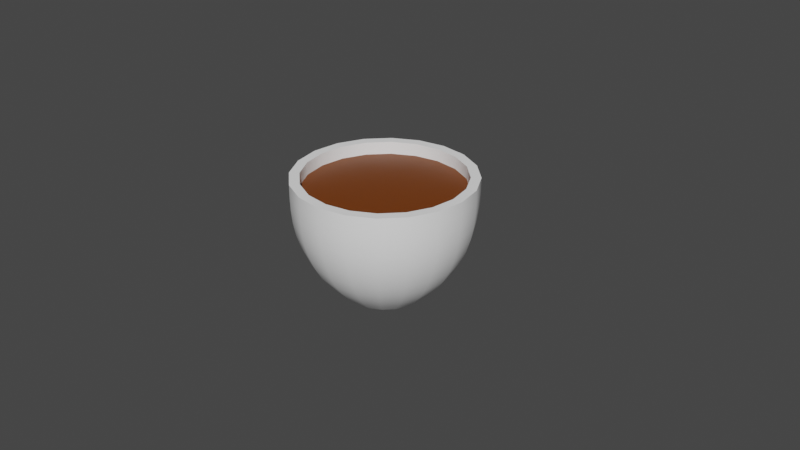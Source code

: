 # Source: CoffeeCupBlendShape.blend  (saved by Blender 3.6.11; exported with 4.5.12 LTS)
import bpy
from mathutils import Matrix  # noqa: F401  (used for matrix-valued properties, if any)

bpy.ops.wm.read_factory_settings(use_empty=True)
scene = bpy.context.scene
scene.name = 'Scene'

# ---- collections
col_collection = bpy.data.collections.new('Collection'); scene.collection.children.link(col_collection)

# ---- materials (node trees are filled in below, after node groups)
mat_whitematerial = bpy.data.materials.new('WhiteMaterial')
mat_whitematerial.use_transparent_shadow = False
mat_coffeebrownmaterial = bpy.data.materials.new('CoffeeBrownMaterial')
mat_coffeebrownmaterial.use_transparent_shadow = False

# ---- node groups
ng_auto_smooth = bpy.data.node_groups.new('Auto Smooth', 'GeometryNodeTree')
_s = ng_auto_smooth.interface.new_socket(name='Geometry', in_out='OUTPUT', socket_type='NodeSocketGeometry')
_s = ng_auto_smooth.interface.new_socket(name='Geometry', in_out='INPUT', socket_type='NodeSocketGeometry')
_s = ng_auto_smooth.interface.new_socket(name='Angle', in_out='INPUT', socket_type='NodeSocketFloat')
_s.subtype = 'ANGLE'
_s.min_value = 0.0
_s.max_value = 3.142
ng_auto_smooth.is_modifier = True
_N = ng_auto_smooth.nodes; _L = ng_auto_smooth.links
n0 = _N.new('NodeGroupOutput'); n0.name = 'Group Output'; n0.location = (480, -100)
n1 = _N.new('NodeGroupInput'); n1.name = 'Group Input'; n1.location = (-420, -300)
n2 = _N.new('NodeGroupInput'); n2.name = 'Group Input.001'; n2.location = (-60, -100)
n3 = _N.new('GeometryNodeSetShadeSmooth'); n3.name = 'Set Shade Smooth'; n3.location = (120, -100)
n3.domain = 'EDGE'
n4 = _N.new('GeometryNodeSetShadeSmooth'); n4.name = 'Set Shade Smooth.001'; n4.location = (300, -100)
n5 = _N.new('GeometryNodeInputMeshEdgeAngle'); n5.name = 'Edge Angle'; n5.location = (-420, -220)
n6 = _N.new('GeometryNodeInputEdgeSmooth'); n6.name = 'Is Edge Smooth'; n6.location = (-60, -160)
n7 = _N.new('GeometryNodeInputShadeSmooth'); n7.name = 'Is Face Smooth'; n7.location = (-240, -340)
n8 = _N.new('FunctionNodeBooleanMath'); n8.name = 'Boolean Math'; n8.location = (-60, -220)
n9 = _N.new('FunctionNodeCompare'); n9.name = 'Compare'; n9.location = (-240, -180)
n9.operation = 'LESS_EQUAL'
_L.new(n5.outputs[0], n9.inputs[0])
_L.new(n4.outputs[0], n0.inputs[0])
_L.new(n1.outputs[1], n9.inputs[1])
_L.new(n9.outputs[0], n8.inputs[0])
_L.new(n7.outputs[0], n8.inputs[1])
_L.new(n2.outputs[0], n3.inputs[0])
_L.new(n6.outputs[0], n3.inputs[1])
_L.new(n3.outputs[0], n4.inputs[0])
_L.new(n8.outputs[0], n3.inputs[2])
n0.is_active_output = True

# ---- material node trees
mat_whitematerial.use_nodes = True; mat_whitematerial.node_tree.nodes.clear()
_N = mat_whitematerial.node_tree.nodes; _L = mat_whitematerial.node_tree.links
n0 = _N.new('ShaderNodeBsdfPrincipled'); n0.name = 'Principled BSDF'; n0.location = (10, 300)
n0.distribution = 'GGX'
n0.subsurface_method = 'RANDOM_WALK_SKIN'
n0.inputs[0].default_value = (1.0, 1.0, 1.0, 1.0)
n0.inputs[3].default_value = 1.45
n0.inputs[27].default_value = (0.0, 0.0, 0.0, 1.0)
n0.inputs[28].default_value = 1.0
n1 = _N.new('ShaderNodeOutputMaterial'); n1.name = 'Material Output'; n1.location = (300, 300)
_L.new(n0.outputs[0], n1.inputs[0])
n1.is_active_output = True
mat_coffeebrownmaterial.use_nodes = True; mat_coffeebrownmaterial.node_tree.nodes.clear()
_N = mat_coffeebrownmaterial.node_tree.nodes; _L = mat_coffeebrownmaterial.node_tree.links
n0 = _N.new('ShaderNodeBsdfPrincipled'); n0.name = 'Principled BSDF'; n0.location = (10, 300)
n0.distribution = 'GGX'
n0.subsurface_method = 'RANDOM_WALK_SKIN'
n0.inputs[0].default_value = (0.1743, 0.03911, 0.0, 1.0)
n0.inputs[3].default_value = 1.45
n0.inputs[27].default_value = (0.0, 0.0, 0.0, 1.0)
n0.inputs[28].default_value = 1.0
n1 = _N.new('ShaderNodeOutputMaterial'); n1.name = 'Material Output'; n1.location = (300, 300)
_L.new(n0.outputs[0], n1.inputs[0])
n1.is_active_output = True

# ---- world
world_world = bpy.data.worlds.new('World'); scene.world = world_world
world_world.use_nodes = True; world_world.node_tree.nodes.clear()
_N = world_world.node_tree.nodes; _L = world_world.node_tree.links
n0 = _N.new('ShaderNodeOutputWorld'); n0.name = 'World Output'; n0.location = (300, 300)
n1 = _N.new('ShaderNodeBackground'); n1.name = 'Background'; n1.location = (10, 300)
n1.inputs[0].default_value = (0.05088, 0.05088, 0.05088, 1.0)
_L.new(n1.outputs[0], n0.inputs[0])
n0.is_active_output = True
world_world.color = (0.05088, 0.05088, 0.05088)
world_world.use_sun_shadow = False
world_world.sun_shadow_jitter_overblur = 0.0

# ---- meshes
me_cube_002 = bpy.data.meshes.new('Cube.002')
me_cube_002.from_pydata([(4.302e-09, -0.02629, 0.01833), (4.302e-09, -0.01146, -0.01834), (4.302e-09, 0.01313, -0.01834), (4.302e-09, -0.02615, 0.01049), (4.302e-09, -0.0263, 0.01441), (4.302e-09, -0.02576, 0.006572), (-0.00838, 0.02662, 0.01833), (-0.0038, 0.01253, -0.01834), (-0.008338, 0.02649, 0.01049), (-0.008383, 0.02663, 0.01441), (-0.006481, 0.02078, -0.008765), (-0.007622, 0.02429, -0.001195), (-0.008218, 0.02612, 0.006572), (0.01594, -0.02111, 0.01833), (-0.01586, 0.02266, 0.01049), (0.01595, -0.02112, 0.01441), (0.01233, -0.01614, -0.008765), (0.02194, -0.01511, 0.01833), (0.009948, -0.006396, -0.01834), (-0.009948, 0.00806, -0.01834), (0.02183, -0.01503, 0.01049), (0.02195, -0.01511, 0.01441), (0.02151, -0.0148, 0.006572), (0.01996, -0.01367, -0.001195), (-0.01697, 0.01316, -0.008765), (-0.02579, 0.009212, 0.01833), (-0.01169, 0.004632, -0.01834), (-0.02566, 0.00917, 0.01049), (-0.0258, 0.009215, 0.01441), (0.02346, -0.00679, -0.001195), (-0.02529, 0.00905, 0.006572), (-0.02712, 0.0008322, 0.01833), (-0.0123, 0.0008322, -0.01834), (-0.02698, 0.0008322, 0.01049), (-0.02713, 0.0008322, 0.01441), (-0.02659, 0.0008322, 0.006572), (0.02579, 0.009212, 0.01833), (0.01169, 0.004632, -0.01834), (0.02566, 0.00917, 0.01049), (0.02457, 0.008817, 0.002673), (0.02193, 0.007959, -0.005024), (0.0175, 0.006517, -0.01224), (-0.02457, -0.007152, 0.002673), (-0.0258, -0.007551, 0.01441), (-0.01472, -0.00395, -0.01541), (0.02194, 0.01677, 0.01833), (0.009948, 0.00806, -0.01834), (0.0209, 0.01602, 0.002673), (0.01866, 0.01439, -0.005024), (0.01488, 0.01165, -0.01224), (-0.01488, -0.009981, -0.01224), (-0.01866, -0.01272, -0.005024), (-0.0209, -0.01435, 0.002673), (-0.02195, -0.01511, 0.01441), (0.02151, 0.01646, 0.006572), (-0.02151, -0.0148, 0.006572), (-0.01594, -0.02111, 0.01833), (-0.007228, -0.009116, -0.01834), (0.01586, 0.02266, 0.01049), (0.01356, 0.01949, -0.005024), (-0.01519, -0.02007, 0.002673), (0.009096, 0.01335, -0.01541), (0.01595, 0.02278, 0.01441), (0.01563, 0.02235, 0.006572), (0.01233, 0.0178, -0.008765), (-0.0145, -0.01912, -0.001195), (0.00838, 0.02662, 0.01833), (0.0038, 0.01253, -0.01834), (-0.0038, -0.01086, -0.01834), (0.007127, 0.02277, -0.005024), (0.005685, 0.01833, -0.01224), (-0.005685, -0.01666, -0.01224), (-0.007127, -0.0211, -0.005024), (-0.008383, -0.02497, 0.01441), (0.008218, 0.02612, 0.006572), (-0.004782, -0.01389, -0.01541), (-0.006481, -0.01912, -0.008765), (-0.008218, -0.02446, 0.006572), (1.931e-09, 0.02795, 0.01833), (1.943e-09, 0.02781, 0.01049), (-5.408e-09, 0.02667, 0.002673), (-5.165e-09, 0.02389, -0.005024), (-4.757e-09, 0.01923, -0.01224), (-1.541e-09, -0.01756, -0.01224), (-1.133e-09, -0.02223, -0.005024), (-8.902e-10, -0.02501, 0.002673), (-4.502e-09, 0.01631, -0.01541), (1.93e-09, 0.02796, 0.01441), (1.977e-09, 0.02743, 0.006572), (-5.305e-09, 0.0255, -0.001195), (-4.983e-09, 0.02181, -0.008765), (-1.796e-09, -0.01464, -0.01541), (-1.315e-09, -0.02014, -0.008765), (-9.926e-10, -0.02383, -0.001195), (0.00838, -0.02496, 0.01833), (0.0038, -0.01086, -0.01834), (-0.007984, 0.02541, 0.002673), (-0.007127, 0.02277, -0.005024), (-0.005685, 0.01833, -0.01224), (0.005685, -0.01666, -0.01224), (0.007127, -0.0211, -0.005024), (0.007984, -0.02374, 0.002673), (0.008338, -0.02483, 0.01049), (-0.004782, 0.01555, -0.01541), (0.008383, -0.02497, 0.01441), (0.004782, -0.01389, -0.01541), (0.006481, -0.01912, -0.008765), (0.007622, -0.02263, -0.001195), (0.008218, -0.02446, 0.006572), (-0.01594, 0.02277, 0.01833), (-0.007228, 0.01078, -0.01834), (0.007228, -0.009116, -0.01834), (-0.01519, 0.02174, 0.002673), (-0.01356, 0.01949, -0.005024), (-0.01081, 0.01572, -0.01224), (0.01081, -0.01405, -0.01224), (0.01356, -0.01783, -0.005024), (0.01519, -0.02007, 0.002673), (0.01586, -0.021, 0.01049), (-0.009096, 0.01335, -0.01541), (-0.01595, 0.02278, 0.01441), (-0.01563, 0.02235, 0.006572), (-0.0145, 0.02079, -0.001195), (-0.01233, 0.0178, -0.008765), (0.009096, -0.01169, -0.01541), (0.0145, -0.01912, -0.001195), (0.01563, -0.02068, 0.006572), (-0.02194, 0.01677, 0.01833), (-0.02183, 0.01669, 0.01049), (-0.0209, 0.01602, 0.002673), (-0.01866, 0.01439, -0.005024), (-0.01488, 0.01165, -0.01224), (0.01488, -0.009981, -0.01224), (0.01866, -0.01272, -0.005024), (0.0209, -0.01435, 0.002673), (-0.01252, 0.009929, -0.01541), (-0.02195, 0.01678, 0.01441), (-0.02151, 0.01646, 0.006572), (-0.01996, 0.01533, -0.001195), (0.01252, -0.008264, -0.01541), (0.01697, -0.0115, -0.008765), (0.02579, -0.007548, 0.01833), (0.01169, -0.002968, -0.01834), (-0.02457, 0.008817, 0.002673), (-0.02193, 0.007959, -0.005024), (-0.0175, 0.006517, -0.01224), (0.0175, -0.004853, -0.01224), (0.02193, -0.006294, -0.005024), (0.02457, -0.007152, 0.002673), (0.02566, -0.007506, 0.01049), (-0.01472, 0.005614, -0.01541), (0.0258, -0.007551, 0.01441), (-0.02346, 0.008455, -0.001195), (-0.01995, 0.007314, -0.008765), (0.01472, -0.00395, -0.01541), (0.01995, -0.005649, -0.008765), (0.02529, -0.007386, 0.006572), (0.02712, 0.0008322, 0.01833), (0.0123, 0.0008322, -0.01834), (-0.02584, 0.0008322, 0.002673), (-0.02306, 0.0008322, -0.005024), (-0.0184, 0.0008322, -0.01224), (0.0184, 0.0008322, -0.01224), (0.02306, 0.0008322, -0.005024), (0.02584, 0.0008322, 0.002673), (0.02698, 0.0008322, 0.01049), (-0.01548, 0.0008322, -0.01541), (0.02713, 0.0008322, 0.01441), (-0.02467, 0.0008322, -0.001195), (-0.02097, 0.0008322, -0.008765), (0.01548, 0.0008322, -0.01541), (0.02097, 0.0008322, -0.008765), (0.02467, 0.0008322, -0.001195), (0.02659, 0.0008322, 0.006572), (-0.02579, -0.007548, 0.01833), (-0.01169, -0.002968, -0.01834), (-0.02566, -0.007506, 0.01049), (-0.02193, -0.006294, -0.005024), (-0.0175, -0.004853, -0.01224), (0.0258, 0.009215, 0.01441), (-0.02529, -0.007386, 0.006572), (-0.02346, -0.00679, -0.001195), (-0.01995, -0.005649, -0.008765), (0.01472, 0.005614, -0.01541), (0.01995, 0.007314, -0.008765), (0.02346, 0.008455, -0.001195), (0.02529, 0.00905, 0.006572), (-0.02194, -0.01511, 0.01833), (-0.009948, -0.006396, -0.01834), (-0.02183, -0.01503, 0.01049), (0.02183, 0.01669, 0.01049), (-0.01252, -0.008264, -0.01541), (0.02195, 0.01678, 0.01441), (-0.01996, -0.01367, -0.001195), (-0.01697, -0.0115, -0.008765), (0.01252, 0.009929, -0.01541), (0.01697, 0.01316, -0.008765), (0.01996, 0.01533, -0.001195), (0.01594, 0.02277, 0.01833), (0.007228, 0.01078, -0.01834), (-0.01586, -0.021, 0.01049), (-0.01356, -0.01783, -0.005024), (-0.01081, -0.01405, -0.01224), (0.01081, 0.01572, -0.01224), (0.01519, 0.02174, 0.002673), (-0.009096, -0.01169, -0.01541), (-0.01595, -0.02112, 0.01441), (-0.01563, -0.02068, 0.006572), (-0.01233, -0.01614, -0.008765), (0.0145, 0.02079, -0.001195), (-0.00838, -0.02496, 0.01833), (-0.008338, -0.02483, 0.01049), (-0.007984, -0.02374, 0.002673), (0.007984, 0.02541, 0.002673), (0.008338, 0.02649, 0.01049), (0.008383, 0.02663, 0.01441), (-0.007622, -0.02263, -0.001195), (0.004782, 0.01555, -0.01541), (0.006481, 0.02078, -0.008765), (0.007622, 0.02429, -0.001195), (4.244e-09, -0.0233, 0.01446), (4.2e-09, -0.02316, 0.01069), (4.258e-09, -0.02329, 0.01832), (4.084e-09, -0.02279, 0.007004), (-0.003434, 0.0114, -0.01559), (4.285e-09, 0.01194, -0.01559), (-0.0141, 0.02024, 0.01069), (-0.007413, 0.02365, 0.01069), (0.01951, -0.01334, 0.01832), (0.01418, -0.01868, 0.01832), (0.01952, -0.01335, 0.01446), (0.01418, -0.01869, 0.01446), (-0.01057, 0.004266, -0.01559), (-0.00899, 0.007364, -0.01559), (0.02077, -0.005917, -0.0001841), (0.01767, -0.01201, -0.0001841), (-0.02412, 0.0008322, 0.01832), (-0.02294, 0.008285, 0.01832), (-0.01111, 0.0008322, -0.01559), (-0.02399, 0.0008322, 0.01069), (-0.02281, 0.008245, 0.01069), (-0.02413, 0.0008322, 0.01446), (-0.02295, 0.008288, 0.01446), (-0.02362, 0.0008322, 0.007004), (-0.02247, 0.008133, 0.007004), (-0.02295, -0.006624, 0.01446), (0.01951, 0.01501, 0.01832), (0.02294, 0.008285, 0.01832), (0.00899, 0.007364, -0.01559), (0.01057, 0.004266, -0.01559), (0.01855, 0.01431, 0.003391), (0.0218, 0.007916, 0.003391), (0.01647, 0.0128, -0.003717), (0.01937, 0.007124, -0.003717), (0.01301, 0.01028, -0.01034), (0.01529, 0.005801, -0.01034), (-0.01855, -0.01264, 0.003391), (-0.0218, -0.006252, 0.003391), (-0.01952, -0.01335, 0.01446), (0.01197, 0.01731, -0.003717), (-0.01347, -0.01771, 0.003391), (0.01389, 0.01994, 0.007004), (0.01911, 0.01472, 0.007004), (-0.003434, -0.009737, -0.01559), (-0.006532, -0.008158, -0.01559), (0.006292, 0.0202, -0.003717), (0.0073, 0.0233, 0.007004), (2.147e-09, 0.02495, 0.01832), (0.007453, 0.02377, 0.01832), (-4.55e-09, 0.02119, -0.003717), (-4.029e-09, 0.01691, -0.01034), (0.004969, 0.01612, -0.01034), (-1.007e-09, -0.01525, -0.01034), (-0.004969, -0.01446, -0.01034), (-6.915e-10, -0.01953, -0.003717), (-0.006292, -0.01853, -0.003717), (2.013e-09, 0.02446, 0.007004), (-1.221e-09, -0.01252, -0.0133), (-0.004125, -0.01186, -0.0133), (-7.513e-10, -0.01762, -0.007145), (-0.005701, -0.01671, -0.007145), (-0.007084, 0.02264, 0.003391), (-4.741e-09, 0.02376, 0.003391), (-0.006292, 0.0202, -0.003717), (-0.004969, 0.01612, -0.01034), (0.004969, -0.01446, -0.01034), (0.006292, -0.01853, -0.003717), (0.007084, -0.02097, 0.003391), (-4.845e-10, -0.02209, 0.003391), (-0.004125, 0.01353, -0.0133), (-3.704e-09, 0.01418, -0.0133), (0.004125, -0.01186, -0.0133), (0.005701, -0.01671, -0.007145), (0.00675, -0.01994, -0.0001841), (-6.451e-10, -0.02101, -0.0001841), (0.006532, -0.008158, -0.01559), (0.003434, -0.009737, -0.01559), (-0.01347, 0.01938, 0.003391), (-0.01197, 0.01731, -0.003717), (-0.009451, 0.01384, -0.01034), (0.009451, -0.01218, -0.01034), (0.01197, -0.01564, -0.003717), (0.01347, -0.01771, 0.003391), (0.0141, -0.01857, 0.01069), (0.007413, -0.02198, 0.01069), (-0.007845, 0.01163, -0.0133), (0.007845, -0.009966, -0.0133), (0.01284, -0.01684, -0.0001841), (0.01389, -0.01828, 0.007004), (0.0073, -0.02164, 0.007004), (-0.01951, 0.01501, 0.01832), (-0.01418, 0.02034, 0.01832), (-0.01855, 0.01431, 0.003391), (-0.01647, 0.0128, -0.003717), (-0.01301, 0.01028, -0.01034), (0.01301, -0.008619, -0.01034), (0.01647, -0.01114, -0.003717), (0.01855, -0.01264, 0.003391), (-0.0108, 0.008678, -0.0133), (-0.01952, 0.01501, 0.01446), (-0.01418, 0.02035, 0.01446), (-0.01911, 0.01472, 0.007004), (-0.01389, 0.01994, 0.007004), (-0.01767, 0.01367, -0.0001841), (-0.01284, 0.0185, -0.0001841), (0.0108, -0.007013, -0.0133), (-0.0218, 0.007916, 0.003391), (-0.01937, 0.007124, -0.003717), (-0.01529, 0.005801, -0.01034), (0.01529, -0.004137, -0.01034), (0.01937, -0.00546, -0.003717), (0.0218, -0.006252, 0.003391), (-0.01269, 0.004957, -0.0133), (-0.02077, 0.007582, -0.0001841), (0.01269, -0.003292, -0.0133), (0.01755, -0.004869, -0.007145), (0.01493, -0.01001, -0.007145), (0.02412, 0.0008322, 0.01832), (0.02294, -0.006621, 0.01832), (0.01111, 0.0008322, -0.01559), (0.01057, -0.002602, -0.01559), (-0.02293, 0.0008322, 0.003391), (-0.02036, 0.0008322, -0.003717), (-0.01608, 0.0008322, -0.01034), (0.01608, 0.0008322, -0.01034), (0.02036, 0.0008322, -0.003717), (0.02293, 0.0008322, 0.003391), (0.02399, 0.0008322, 0.01069), (0.02281, -0.006581, 0.01069), (-0.01335, 0.0008322, -0.0133), (0.02413, 0.0008322, 0.01446), (0.02295, -0.006624, 0.01446), (-0.02184, 0.0008322, -0.0001841), (-0.01845, 0.0008322, -0.007145), (-0.01755, 0.006533, -0.007145), (0.01335, 0.0008322, -0.0133), (0.01845, 0.0008322, -0.007145), (0.02362, 0.0008322, 0.007004), (0.02247, -0.006468, 0.007004), (-0.01937, -0.00546, -0.003717), (-0.01529, -0.004137, -0.01034), (0.02295, 0.008288, 0.01446), (-0.02077, -0.005917, -0.0001841), (-0.01755, -0.004869, -0.007145), (0.01269, 0.004957, -0.0133), (0.01755, 0.006533, -0.007145), (0.02077, 0.007582, -0.0001841), (0.02184, 0.0008322, -0.0001841), (0.02247, 0.008133, 0.007004), (-0.01951, -0.01334, 0.01832), (-0.02294, -0.006621, 0.01832), (-0.00899, -0.0057, -0.01559), (-0.01057, -0.002602, -0.01559), (-0.01941, -0.01327, 0.01069), (-0.02281, -0.006581, 0.01069), (0.01952, 0.01501, 0.01446), (-0.01767, -0.01201, -0.0001841), (-0.01493, -0.01001, -0.007145), (0.0108, 0.008678, -0.0133), (0.01493, 0.01168, -0.007145), (0.01767, 0.01367, -0.0001841), (-0.0141, -0.01857, 0.01069), (-0.007845, -0.009966, -0.0133), (-0.0108, -0.007013, -0.0133), (-0.01084, -0.01409, -0.007145), (0.01284, 0.0185, -0.0001841), (-0.007413, -0.02198, 0.01069), (0.007084, 0.02264, 0.003391), (0.01347, 0.01938, 0.003391), (0.00675, 0.02161, -0.0001841), (-0.007453, -0.02211, 0.01832), (-0.006532, 0.009822, -0.01559), (-0.007456, 0.02378, 0.01446), (-0.007453, 0.02377, 0.01832), (0.007456, -0.02212, 0.01446), (0.007453, -0.02211, 0.01832), (0.01941, -0.01327, 0.01069), (0.01418, 0.02035, 0.01446), (0.0141, 0.02024, 0.01069), (2.089e-09, 0.02496, 0.01446), (2.116e-09, 0.02482, 0.01069), (-0.01941, 0.01493, 0.01069), (-0.01418, -0.01869, 0.01446), (-4.842e-09, 0.02267, -0.0001841), (-4.353e-09, 0.01928, -0.007145), (-0.01084, 0.01576, -0.007145), (-0.009451, -0.01218, -0.01034), (-0.01284, -0.01684, -0.0001841), (-0.0073, 0.0233, 0.007004), (0.01941, 0.01493, 0.01069), (0.007413, 0.02365, 0.01069), (0.007456, 0.02378, 0.01446), (0.01911, -0.01305, 0.007004), (-0.02247, -0.006468, 0.007004), (-0.01389, -0.01828, 0.007004), (-0.007084, -0.02097, 0.003391), (-0.00675, -0.01994, -0.0001841), (0.01084, 0.01576, -0.007145), (-0.01197, -0.01564, -0.003717), (-0.01911, -0.01305, 0.007004), (4.417e-09, -0.01028, -0.01559), (-0.005701, 0.01838, -0.007145), (-0.00675, 0.02161, -0.0001841), (0.01084, -0.01409, -0.007145), (0.00899, -0.0057, -0.01559), (-0.01493, 0.01168, -0.007145), (0.02281, 0.008245, 0.01069), (-0.01269, -0.003292, -0.0133), (-0.01301, -0.008619, -0.01034), (-0.01647, -0.01114, -0.003717), (0.01418, 0.02034, 0.01832), (0.006532, 0.009822, -0.01559), (-0.01418, -0.01868, 0.01832), (0.009451, 0.01384, -0.01034), (0.007845, 0.01163, -0.0133), (0.003434, 0.0114, -0.01559), (0.004125, 0.01353, -0.0133), (-0.007456, -0.02212, 0.01446), (0.005701, 0.01838, -0.007145), (-0.0073, -0.02164, 0.007004), (4.884e-09, 0.03233, -0.003626), (0.001732, 0.03233, -0.002626), (0.001732, 0.03233, -0.0006259), (4.534e-09, 0.03233, 0.0003741), (-0.001732, 0.03233, -0.0006259), (-0.001732, 0.03233, -0.002626), (4.767e-09, 0.03578, -0.002941), (0.001732, 0.03539, -0.002017), (0.001732, 0.03463, -0.0001692), (4.534e-09, 0.03425, 0.0007547), (-0.001732, 0.03463, -0.0001692), (-0.001732, 0.03539, -0.002017), (4.651e-09, 0.0387, -0.0009899), (0.001732, 0.03799, -0.0002828), (0.001732, 0.03657, 0.001131), (4.418e-09, 0.03587, 0.001839), (-0.001732, 0.03657, 0.001131), (-0.001732, 0.03799, -0.0002828), (4.418e-09, 0.04065, 0.00193), (0.001732, 0.03972, 0.002313), (0.001732, 0.03788, 0.003078), (4.302e-09, 0.03695, 0.003461), (-0.001732, 0.03788, 0.003078), (-0.001732, 0.03972, 0.002313), (4.185e-09, 0.04133, 0.005374), (0.001732, 0.04033, 0.005374), (0.001732, 0.03833, 0.005374), (4.185e-09, 0.03733, 0.005374), (-0.001732, 0.03833, 0.005374), (-0.001732, 0.04033, 0.005374), (3.952e-09, 0.04065, 0.008818), (0.001732, 0.03972, 0.008436), (0.001732, 0.03788, 0.00767), (4.069e-09, 0.03695, 0.007287), (-0.001732, 0.03788, 0.00767), (-0.001732, 0.03972, 0.008436), (3.72e-09, 0.0387, 0.01174), (0.001732, 0.03799, 0.01103), (0.001732, 0.03657, 0.009617), (3.952e-09, 0.03587, 0.00891), (-0.001732, 0.03657, 0.009617), (-0.001732, 0.03799, 0.01103), (3.603e-09, 0.03578, 0.01369), (0.001732, 0.03539, 0.01277), (0.001732, 0.03463, 0.01092), (3.836e-09, 0.03425, 0.009993), (-0.001732, 0.03463, 0.01092), (-0.001732, 0.03539, 0.01277), (3.487e-09, 0.03233, 0.01437), (0.001732, 0.03233, 0.01337), (0.001732, 0.03233, 0.01137), (3.836e-09, 0.03233, 0.01037), (-0.001732, 0.03233, 0.01137), (-0.001732, 0.03233, 0.01337), (3.603e-09, 0.02889, 0.01369), (0.001732, 0.02927, 0.01277), (0.001732, 0.03004, 0.01092), (3.836e-09, 0.03042, 0.009993), (-0.001732, 0.03004, 0.01092), (-0.001732, 0.02927, 0.01277), (3.72e-09, 0.02616, 0.01167), (0.001732, 0.02682, 0.01098), (0.001732, 0.02816, 0.00959), (3.952e-09, 0.02884, 0.008893), (-0.001732, 0.02816, 0.00959), (-0.001732, 0.02682, 0.01098), (3.952e-09, 0.02457, 0.008606), (0.001732, 0.02534, 0.008282), (0.001732, 0.02698, 0.007596), (4.069e-09, 0.02743, 0.00724), (-0.001732, 0.02698, 0.007596), (-0.001732, 0.02534, 0.008282), (4.185e-09, 0.02409, 0.005162), (0.001732, 0.02473, 0.005221), (0.001732, 0.02653, 0.005299), (4.185e-09, 0.02717, 0.005326), (-0.001732, 0.02653, 0.005299), (-0.001732, 0.02473, 0.005221), (4.418e-09, 0.02421, 0.001858), (0.001732, 0.02508, 0.002259), (0.001732, 0.02686, 0.003052), (4.302e-09, 0.02776, 0.003444), (-0.001732, 0.02686, 0.003052), (-0.001732, 0.02508, 0.002259), (4.651e-09, 0.02597, -0.0009899), (0.001732, 0.02668, -0.0002828), (0.001732, 0.02809, 0.001131), (4.418e-09, 0.0288, 0.001839), (-0.001732, 0.02809, 0.001131), (-0.001732, 0.02668, -0.0002828), (4.767e-09, 0.02889, -0.002941), (0.001732, 0.02927, -0.002017), (0.001732, 0.03004, -0.0001692), (4.534e-09, 0.03042, 0.0007547), (-0.001732, 0.03004, -0.0001692), (-0.001732, 0.02927, -0.002017), (4.244e-09, -0.0233, 0.01446), (0.01952, -0.01335, 0.01446), (0.01418, -0.01869, 0.01446), (-0.02413, 0.0008322, 0.01446), (-0.02295, 0.008288, 0.01446), (-0.02295, -0.006624, 0.01446), (-0.01952, -0.01335, 0.01446), (-0.01952, 0.01501, 0.01446), (-0.01418, 0.02035, 0.01446), (0.02413, 0.0008322, 0.01446), (0.02295, -0.006624, 0.01446), (0.02295, 0.008288, 0.01446), (0.01952, 0.01501, 0.01446), (-0.007456, 0.02378, 0.01446), (0.007456, -0.02212, 0.01446), (0.01418, 0.02035, 0.01446), (2.089e-09, 0.02496, 0.01446), (-0.01418, -0.01869, 0.01446), (0.007456, 0.02378, 0.01446), (-0.007456, -0.02212, 0.01446)], [], [(91, 105, 95, 1), (124, 139, 18, 111), (139, 154, 142, 18), (170, 183, 37, 158), (183, 195, 46, 37), (195, 61, 199, 46), (61, 217, 67, 199), (217, 86, 2, 67), (86, 103, 7, 2), (103, 119, 110, 7), (119, 135, 19, 110), (135, 150, 26, 19), (150, 166, 32, 26), (166, 44, 175, 32), (44, 191, 188, 175), (191, 205, 57, 188), (205, 75, 68, 57), (75, 91, 1, 68), (87, 78, 6, 9), (9, 6, 109, 120), (136, 127, 25, 28), (28, 25, 31, 34), (34, 31, 174, 43), (43, 174, 187, 53), (53, 187, 56, 206), (206, 56, 210, 73), (73, 210, 0, 4), (4, 0, 94, 104), (104, 94, 13, 15), (21, 17, 141, 151), (151, 141, 157, 167), (167, 157, 36, 179), (179, 36, 45, 192), (192, 45, 198, 62), (62, 198, 66, 215), (215, 66, 78, 87), (4, 104, 102, 3), (104, 15, 118, 102), (15, 21, 20, 118), (21, 151, 149, 20), (167, 179, 38, 165), (179, 192, 190, 38), (192, 62, 58, 190), (62, 215, 214, 58), (215, 87, 79, 214), (87, 9, 8, 79), (9, 120, 14, 8), (120, 136, 128, 14), (136, 28, 27, 128), (34, 43, 176, 33), (43, 53, 189, 176), (53, 206, 200, 189), (206, 73, 211, 200), (73, 4, 3, 211), (5, 108, 101, 85), (126, 22, 134, 117), (22, 156, 148, 134), (173, 186, 39, 164), (186, 54, 47, 39), (54, 63, 204, 47), (63, 74, 213, 204), (74, 88, 80, 213), (88, 12, 96, 80), (12, 121, 112, 96), (121, 137, 129, 112), (137, 30, 143, 129), (30, 35, 159, 143), (35, 180, 42, 159), (180, 55, 52, 42), (55, 207, 60, 52), (207, 77, 212, 60), (77, 5, 85, 212), (125, 23, 133, 116), (23, 29, 147, 133), (29, 172, 163, 147), (172, 185, 40, 163), (185, 197, 48, 40), (197, 209, 59, 48), (209, 219, 69, 59), (219, 89, 81, 69), (89, 11, 97, 81), (11, 122, 113, 97), (122, 138, 130, 113), (138, 152, 144, 130), (152, 168, 160, 144), (168, 181, 177, 160), (181, 193, 51, 177), (193, 65, 201, 51), (65, 216, 72, 201), (216, 93, 84, 72), (106, 16, 115, 99), (16, 140, 132, 115), (171, 184, 41, 162), (184, 196, 49, 41), (196, 64, 203, 49), (64, 218, 70, 203), (218, 90, 82, 70), (90, 10, 98, 82), (10, 123, 114, 98), (123, 24, 131, 114), (24, 153, 145, 131), (153, 169, 161, 145), (169, 182, 178, 161), (182, 194, 50, 178), (194, 208, 202, 50), (208, 76, 71, 202), (166, 161, 178, 44), (44, 178, 50, 191), (191, 50, 202, 205), (205, 202, 71, 75), (75, 71, 83, 91), (91, 83, 99, 105), (105, 99, 115, 124), (124, 115, 132, 139), (139, 132, 146, 154), (154, 146, 162, 170), (170, 162, 41, 183), (183, 41, 49, 195), (195, 49, 203, 61), (61, 203, 70, 217), (217, 70, 82, 86), (90, 81, 97, 10), (10, 97, 113, 123), (123, 113, 130, 24), (24, 130, 144, 153), (182, 177, 51, 194), (194, 51, 201, 208), (208, 201, 72, 76), (76, 72, 84, 92), (92, 84, 100, 106), (106, 100, 116, 16), (16, 116, 133, 140), (140, 133, 147, 155), (155, 147, 163, 171), (171, 163, 40, 184), (184, 40, 48, 196), (196, 48, 59, 64), (64, 59, 69, 218), (218, 69, 81, 90), (89, 80, 96, 11), (11, 96, 112, 122), (168, 159, 42, 181), (181, 42, 52, 193), (193, 52, 60, 65), (65, 60, 212, 216), (216, 212, 85, 93), (93, 85, 101, 107), (107, 101, 117, 125), (125, 117, 134, 23), (23, 134, 148, 29), (29, 148, 164, 172), (172, 164, 39, 185), (185, 39, 47, 197), (197, 47, 204, 209), (209, 204, 213, 219), (219, 213, 80, 89), (88, 79, 8, 12), (12, 8, 14, 121), (121, 14, 128, 137), (137, 128, 27, 30), (30, 27, 33, 35), (35, 33, 176, 180), (180, 176, 189, 55), (55, 189, 200, 207), (207, 200, 211, 77), (77, 211, 3, 5), (5, 3, 102, 108), (108, 102, 118, 126), (126, 118, 20, 22), (22, 20, 149, 156), (156, 149, 165, 173), (173, 165, 38, 186), (186, 38, 190, 54), (54, 190, 58, 63), (63, 58, 214, 74), (74, 214, 79, 88), (82, 98, 103, 86), (98, 114, 119, 103), (114, 131, 135, 119), (131, 145, 150, 135), (145, 161, 166, 150), (27, 28, 34, 33), (149, 151, 167, 165), (13, 17, 21, 15), (109, 127, 136, 120), (112, 129, 138, 122), (129, 143, 152, 138), (143, 159, 168, 152), (144, 160, 169, 153), (160, 177, 182, 169), (95, 105, 124, 111), (142, 154, 170, 158), (71, 76, 92, 83), (83, 92, 106, 99), (132, 140, 155, 146), (146, 155, 171, 162), (84, 93, 107, 100), (100, 107, 125, 116), (101, 108, 126, 117), (148, 156, 173, 164), (95, 111, 18, 142, 158, 37, 46, 199, 67, 2, 7, 110, 19, 26, 32, 175, 188, 57, 68, 1), (277, 420, 296, 291), (306, 295, 424, 325), (325, 424, 340, 334), (355, 339, 249, 364), (364, 249, 248, 378), (378, 248, 431, 434), (434, 431, 435, 436), (436, 435, 225, 290), (290, 225, 224, 289), (289, 224, 391, 305), (305, 391, 233, 318), (318, 233, 232, 332), (332, 232, 238, 349), (349, 238, 372, 427), (427, 372, 371, 383), (383, 371, 264, 382), (382, 264, 263, 278), (278, 263, 420, 277), (399, 392, 393, 267), (392, 320, 311, 393), (319, 242, 237, 310), (242, 241, 236, 237), (241, 245, 370, 236), (245, 258, 369, 370), (258, 402, 432, 369), (402, 437, 390, 432), (437, 220, 222, 390), (220, 394, 395, 222), (394, 231, 229, 395), (230, 351, 338, 228), (351, 350, 337, 338), (350, 361, 247, 337), (361, 375, 246, 247), (375, 397, 430, 246), (397, 411, 268, 430), (411, 399, 267, 268), (220, 221, 304, 394), (394, 304, 303, 231), (231, 303, 396, 230), (230, 396, 348, 351), (350, 347, 426, 361), (361, 426, 409, 375), (375, 409, 398, 397), (397, 398, 410, 411), (411, 410, 400, 399), (399, 400, 227, 392), (392, 227, 226, 320), (320, 226, 401, 319), (319, 401, 240, 242), (241, 239, 374, 245), (245, 374, 373, 258), (258, 373, 381, 402), (402, 381, 386, 437), (437, 386, 221, 220), (223, 288, 287, 309), (308, 302, 317, 412), (412, 317, 331, 358), (357, 346, 251, 368), (368, 251, 250, 262), (262, 250, 388, 261), (261, 388, 387, 266), (266, 387, 282, 276), (276, 282, 281, 408), (408, 281, 297, 322), (322, 297, 312, 321), (321, 312, 326, 244), (244, 326, 341, 243), (243, 341, 257, 413), (413, 257, 256, 419), (419, 256, 260, 414), (414, 260, 415, 439), (439, 415, 288, 223), (307, 301, 316, 235), (235, 316, 330, 234), (234, 330, 345, 367), (367, 345, 253, 366), (366, 253, 252, 380), (380, 252, 259, 385), (385, 259, 265, 389), (389, 265, 269, 403), (403, 269, 283, 422), (422, 283, 298, 324), (324, 298, 313, 323), (323, 313, 327, 333), (333, 327, 342, 352), (352, 342, 359, 362), (362, 359, 429, 376), (376, 429, 418, 407), (407, 418, 275, 416), (416, 275, 274, 294), (292, 285, 300, 423), (423, 300, 315, 336), (356, 344, 255, 365), (365, 255, 254, 379), (379, 254, 433, 417), (417, 433, 271, 438), (438, 271, 270, 404), (404, 270, 284, 421), (421, 284, 299, 405), (405, 299, 314, 425), (425, 314, 328, 354), (354, 328, 343, 353), (353, 343, 360, 363), (363, 360, 428, 377), (377, 428, 406, 384), (384, 406, 273, 280), (349, 427, 360, 343), (427, 383, 428, 360), (383, 382, 406, 428), (382, 278, 273, 406), (278, 277, 272, 273), (277, 291, 285, 272), (291, 306, 300, 285), (306, 325, 315, 300), (325, 334, 329, 315), (334, 355, 344, 329), (355, 364, 255, 344), (364, 378, 254, 255), (378, 434, 433, 254), (434, 436, 271, 433), (436, 290, 270, 271), (404, 421, 283, 269), (421, 405, 298, 283), (405, 425, 313, 298), (425, 354, 327, 313), (363, 377, 429, 359), (377, 384, 418, 429), (384, 280, 275, 418), (280, 279, 274, 275), (279, 292, 286, 274), (292, 423, 301, 286), (423, 336, 316, 301), (336, 335, 330, 316), (335, 356, 345, 330), (356, 365, 253, 345), (365, 379, 252, 253), (379, 417, 259, 252), (417, 438, 265, 259), (438, 404, 269, 265), (403, 422, 281, 282), (422, 324, 297, 281), (352, 362, 257, 341), (362, 376, 256, 257), (376, 407, 260, 256), (407, 416, 415, 260), (416, 294, 288, 415), (294, 293, 287, 288), (293, 307, 302, 287), (307, 235, 317, 302), (235, 234, 331, 317), (234, 367, 346, 331), (367, 366, 251, 346), (366, 380, 250, 251), (380, 385, 388, 250), (385, 389, 387, 388), (389, 403, 282, 387), (276, 408, 227, 400), (408, 322, 226, 227), (322, 321, 401, 226), (321, 244, 240, 401), (244, 243, 239, 240), (243, 413, 374, 239), (413, 419, 373, 374), (419, 414, 381, 373), (414, 439, 386, 381), (439, 223, 221, 386), (223, 309, 304, 221), (309, 308, 303, 304), (308, 412, 396, 303), (412, 358, 348, 396), (358, 357, 347, 348), (357, 368, 426, 347), (368, 262, 409, 426), (262, 261, 398, 409), (261, 266, 410, 398), (266, 276, 400, 410), (270, 290, 289, 284), (284, 289, 305, 299), (299, 305, 318, 314), (314, 318, 332, 328), (328, 332, 349, 343), (240, 239, 241, 242), (348, 347, 350, 351), (229, 231, 230, 228), (311, 320, 319, 310), (297, 324, 323, 312), (312, 323, 333, 326), (326, 333, 352, 341), (327, 354, 353, 342), (342, 353, 363, 359), (296, 295, 306, 291), (340, 339, 355, 334), (273, 272, 279, 280), (272, 285, 292, 279), (315, 329, 335, 336), (329, 344, 356, 335), (274, 286, 293, 294), (286, 301, 307, 293), (287, 302, 308, 309), (331, 346, 357, 358), (296, 420, 263, 264, 371, 372, 238, 232, 233, 391, 224, 225, 435, 431, 248, 249, 339, 340, 424, 295), (109, 6, 393, 311), (187, 174, 370, 369), (31, 25, 237, 236), (198, 45, 246, 430), (66, 198, 430, 268), (0, 210, 390, 222), (141, 17, 228, 338), (56, 187, 369, 432), (210, 56, 432, 390), (94, 0, 222, 395), (25, 127, 310, 237), (17, 13, 229, 228), (78, 66, 268, 267), (157, 141, 338, 337), (36, 157, 337, 247), (6, 78, 267, 393), (127, 109, 311, 310), (45, 36, 247, 246), (13, 94, 395, 229), (174, 31, 236, 370), (440, 446, 447, 441), (441, 447, 448, 442), (442, 448, 449, 443), (443, 449, 450, 444), (444, 450, 451, 445), (445, 451, 446, 440), (446, 452, 453, 447), (447, 453, 454, 448), (448, 454, 455, 449), (449, 455, 456, 450), (450, 456, 457, 451), (451, 457, 452, 446), (452, 458, 459, 453), (453, 459, 460, 454), (454, 460, 461, 455), (455, 461, 462, 456), (456, 462, 463, 457), (457, 463, 458, 452), (458, 464, 465, 459), (459, 465, 466, 460), (460, 466, 467, 461), (461, 467, 468, 462), (462, 468, 469, 463), (463, 469, 464, 458), (464, 470, 471, 465), (465, 471, 472, 466), (466, 472, 473, 467), (467, 473, 474, 468), (468, 474, 475, 469), (469, 475, 470, 464), (470, 476, 477, 471), (471, 477, 478, 472), (472, 478, 479, 473), (473, 479, 480, 474), (474, 480, 481, 475), (475, 481, 476, 470), (476, 482, 483, 477), (477, 483, 484, 478), (478, 484, 485, 479), (479, 485, 486, 480), (480, 486, 487, 481), (481, 487, 482, 476), (482, 488, 489, 483), (483, 489, 490, 484), (484, 490, 491, 485), (485, 491, 492, 486), (486, 492, 493, 487), (487, 493, 488, 482), (488, 494, 495, 489), (489, 495, 496, 490), (490, 496, 497, 491), (491, 497, 498, 492), (492, 498, 499, 493), (493, 499, 494, 488), (494, 500, 501, 495), (495, 501, 502, 496), (496, 502, 503, 497), (497, 503, 504, 498), (498, 504, 505, 499), (499, 505, 500, 494), (500, 506, 507, 501), (501, 507, 508, 502), (502, 508, 509, 503), (503, 509, 510, 504), (504, 510, 511, 505), (505, 511, 506, 500), (506, 512, 513, 507), (507, 513, 514, 508), (508, 514, 515, 509), (509, 515, 516, 510), (510, 516, 517, 511), (511, 517, 512, 506), (512, 518, 519, 513), (513, 519, 520, 514), (514, 520, 521, 515), (515, 521, 522, 516), (516, 522, 523, 517), (517, 523, 518, 512), (518, 524, 525, 519), (519, 525, 526, 520), (520, 526, 527, 521), (521, 527, 528, 522), (522, 528, 529, 523), (523, 529, 524, 518), (524, 530, 531, 525), (525, 531, 532, 526), (526, 532, 533, 527), (527, 533, 534, 528), (528, 534, 535, 529), (529, 535, 530, 524), (530, 440, 441, 531), (531, 441, 442, 532), (532, 442, 443, 533), (533, 443, 444, 534), (534, 444, 445, 535), (535, 445, 440, 530), (537, 546, 545, 547, 548, 551, 554, 552, 549, 544, 543, 540, 539, 541, 542, 553, 555, 536, 550, 538)])
me_cube_002.polygons.foreach_set('use_smooth', [1, 1, 1, 1, 1, 1, 1, 1, 1, 1, 1, 1, 1, 1, 1, 1, 1, 1, 1, 1, 1, 1, 1, 1, 1, 1, 1, 1, 1, 1, 1, 1, 1, 1, 1, 1, 1, 1, 1, 1, 1, 1, 1, 1, 1, 1, 1, 1, 1, 1, 1, 1, 1, 1, 1, 1, 1, 1, 1, 1, 1, 1, 1, 1, 1, 1, 1, 1, 1, 1, 1, 1, 1, 1, 1, 1, 1, 1, 1, 1, 1, 1, 1, 1, 1, 1, 1, 1, 1, 1, 1, 1, 1, 1, 1, 1, 1, 1, 1, 1, 1, 1, 1, 1, 1, 1, 1, 1, 1, 1, 1, 1, 1, 1, 1, 1, 1, 1, 1, 1, 1, 1, 1, 1, 1, 1, 1, 1, 1, 1, 1, 1, 1, 1, 1, 1, 1, 1, 1, 1, 1, 1, 1, 1, 1, 1, 1, 1, 1, 1, 1, 1, 1, 1, 1, 1, 1, 1, 1, 1, 1, 1, 1, 1, 1, 1, 1, 1, 1, 1, 1, 1, 1, 1, 1, 1, 1, 1, 1, 1, 1, 1, 1, 1, 1, 1, 1, 1, 1, 1, 1, 1, 1, 1, 1, 1, 1, 1, 1, 1, 1, 1, 1, 1, 1, 1, 1, 1, 1, 1, 1, 1, 1, 1, 1, 1, 1, 1, 1, 1, 1, 1, 1, 1, 1, 1, 1, 1, 1, 1, 1, 1, 1, 1, 1, 1, 1, 1, 1, 1, 1, 1, 1, 1, 1, 1, 1, 1, 1, 1, 1, 1, 1, 1, 1, 1, 1, 1, 1, 1, 1, 1, 1, 1, 1, 1, 1, 1, 1, 1, 1, 1, 1, 1, 1, 1, 1, 1, 1, 1, 1, 1, 1, 1, 1, 1, 1, 1, 1, 1, 1, 1, 1, 1, 1, 1, 1, 1, 1, 1, 1, 1, 1, 1, 1, 1, 1, 1, 1, 1, 1, 1, 1, 1, 1, 1, 1, 1, 1, 1, 1, 1, 1, 1, 1, 1, 1, 1, 1, 1, 1, 1, 1, 1, 1, 1, 1, 1, 1, 1, 1, 1, 1, 1, 1, 1, 1, 1, 1, 1, 1, 1, 1, 1, 1, 1, 1, 1, 1, 1, 1, 1, 1, 1, 1, 1, 1, 1, 1, 1, 1, 1, 1, 1, 1, 1, 1, 1, 1, 1, 1, 1, 1, 1, 1, 1, 1, 1, 1, 1, 1, 1, 1, 1, 1, 1, 1, 1, 1, 1, 1, 1, 1, 1, 1, 1, 1, 1, 1, 1, 1, 1, 1, 1, 1, 1, 1, 1, 1, 1, 1, 1, 1, 1, 1, 1, 1, 1, 1, 1, 1, 1, 1, 1, 1, 1, 1, 1, 1, 1, 1, 1, 1, 1, 1, 1, 1, 1, 1, 1, 1, 1, 1, 1, 1, 1, 1, 1, 1, 1, 1, 1, 1, 1, 1, 1, 1, 1, 1, 1, 1, 1, 1, 1, 1, 1, 1, 1, 1, 1, 1, 1, 1, 1, 1, 1, 1, 1, 1, 1, 1, 1, 1, 1, 1, 1, 1, 1, 1, 1, 1, 1, 1, 1, 1, 1, 1, 1, 1, 1, 1, 1, 1, 1, 1, 1, 1, 1, 0])
me_cube_002.polygons.foreach_set('material_index', [0, 0, 0, 0, 0, 0, 0, 0, 0, 0, 0, 0, 0, 0, 0, 0, 0, 0, 0, 0, 0, 0, 0, 0, 0, 0, 0, 0, 0, 0, 0, 0, 0, 0, 0, 0, 0, 0, 0, 0, 0, 0, 0, 0, 0, 0, 0, 0, 0, 0, 0, 0, 0, 0, 0, 0, 0, 0, 0, 0, 0, 0, 0, 0, 0, 0, 0, 0, 0, 0, 0, 0, 0, 0, 0, 0, 0, 0, 0, 0, 0, 0, 0, 0, 0, 0, 0, 0, 0, 0, 0, 0, 0, 0, 0, 0, 0, 0, 0, 0, 0, 0, 0, 0, 0, 0, 0, 0, 0, 0, 0, 0, 0, 0, 0, 0, 0, 0, 0, 0, 0, 0, 0, 0, 0, 0, 0, 0, 0, 0, 0, 0, 0, 0, 0, 0, 0, 0, 0, 0, 0, 0, 0, 0, 0, 0, 0, 0, 0, 0, 0, 0, 0, 0, 0, 0, 0, 0, 0, 0, 0, 0, 0, 0, 0, 0, 0, 0, 0, 0, 0, 0, 0, 0, 0, 0, 0, 0, 0, 0, 0, 0, 0, 0, 0, 0, 0, 0, 0, 0, 0, 0, 0, 0, 0, 0, 0, 0, 0, 0, 0, 0, 0, 0, 0, 0, 0, 0, 0, 0, 0, 0, 0, 0, 0, 0, 0, 0, 0, 0, 0, 0, 0, 0, 0, 0, 0, 0, 0, 0, 0, 0, 0, 0, 0, 0, 0, 0, 0, 0, 0, 0, 0, 0, 0, 0, 0, 0, 0, 0, 0, 0, 0, 0, 0, 0, 0, 0, 0, 0, 0, 0, 0, 0, 0, 0, 0, 0, 0, 0, 0, 0, 0, 0, 0, 0, 0, 0, 0, 0, 0, 0, 0, 0, 0, 0, 0, 0, 0, 0, 0, 0, 0, 0, 0, 0, 0, 0, 0, 0, 0, 0, 0, 0, 0, 0, 0, 0, 0, 0, 0, 0, 0, 0, 0, 0, 0, 0, 0, 0, 0, 0, 0, 0, 0, 0, 0, 0, 0, 0, 0, 0, 0, 0, 0, 0, 0, 0, 0, 0, 0, 0, 0, 0, 0, 0, 0, 0, 0, 0, 0, 0, 0, 0, 0, 0, 0, 0, 0, 0, 0, 0, 0, 0, 0, 0, 0, 0, 0, 0, 0, 0, 0, 0, 0, 0, 0, 0, 0, 0, 0, 0, 0, 0, 0, 0, 0, 0, 0, 0, 0, 0, 0, 0, 0, 0, 0, 0, 0, 0, 0, 0, 0, 0, 0, 0, 0, 0, 0, 0, 0, 0, 0, 0, 0, 0, 0, 0, 0, 0, 0, 0, 0, 0, 0, 0, 0, 0, 0, 0, 0, 0, 0, 0, 0, 0, 0, 0, 0, 0, 0, 0, 0, 0, 0, 0, 0, 0, 0, 0, 0, 0, 0, 0, 0, 0, 0, 0, 0, 0, 0, 0, 0, 0, 0, 0, 0, 0, 0, 0, 0, 0, 0, 0, 0, 0, 0, 0, 0, 0, 0, 0, 0, 0, 0, 0, 0, 0, 0, 0, 0, 0, 0, 0, 0, 0, 0, 0, 0, 0, 0, 0, 0, 0, 0, 0, 0, 0, 0, 0, 0, 0, 0, 0, 0, 0, 0, 0, 1])
_k = set([(1, 68), (1, 95), (2, 7), (2, 67), (7, 110), (18, 111), (18, 142), (19, 26), (19, 110), (26, 32), (32, 175), (37, 46), (37, 158), (46, 199), (57, 68), (57, 188), (67, 199), (95, 111), (142, 158), (175, 188)])
me_cube_002.attributes.new('sharp_edge', 'BOOLEAN', 'EDGE').data.foreach_set('value', [ (min(e.vertices), max(e.vertices)) in _k for e in me_cube_002.edges])
_uv = me_cube_002.uv_layers.new(name='UVMap')
_uv.uv.foreach_set('vector', [0.8757, 0.0, 0.9257, 0.0, 1.001, 0.0, 0.9514, 0.0, 0.9757, 0.0, 1.026, 0.0, 1.101, 0.0, 1.051, 0.0, 1.026, 0.0, 1.076, 0.0, 1.151, 0.0, 1.101, 0.0, 1.126, 0.0, 1.176, 0.0, 1.251, 0.0, 1.201, 0.0, 1.176, 0.0, 1.226, 0.0, 1.301, 0.0, 1.251, 0.0, 1.226, 0.0, 1.276, 0.0, 1.351, 0.0, 1.301, 0.0, 1.276, 0.0, 1.326, 0.0, 1.401, 0.0, 1.351, 0.0, 1.326, 0.0, 1.376, 0.0, 1.451, 0.0, 1.401, 0.0, 1.376, 0.0, 1.426, 0.0, 1.501, 0.0, 1.451, 0.0, 1.426, 0.0, 1.476, 0.0, 1.551, 0.0, 1.501, 0.0, 1.476, 0.0, 1.526, 0.0, 1.601, 0.0, 1.551, 0.0, 1.526, 0.0, 1.576, 0.0, 1.651, 0.0, 1.601, 0.0, 1.576, 0.0, 1.626, 0.0, 1.701, 0.0, 1.651, 0.0, 1.626, 0.0, 1.676, 0.0, 1.751, 0.0, 1.701, 0.0, 1.676, 0.0, 1.726, 0.0, 1.801, 0.0, 1.751, 0.0, 1.726, 0.0, 1.776, 0.0, 1.851, 0.0, 1.801, 0.0, 1.776, 0.0, 1.826, 0.0, 1.901, 0.0, 1.851, 0.0, 1.826, 0.0, 1.876, 0.0, 1.951, 0.0, 1.901, 0.0, 0.1, 1.0, 0.0, 1.0, 0.05, 1.0, 0.15, 1.0, 0.15, 1.0, 0.05, 1.0, 0.1, 1.0, 0.2, 1.0, 0.25, 1.0, 0.15, 1.0, 0.2, 1.0, 0.3, 1.0, 0.3, 1.0, 0.2, 1.0, 0.25, 1.0, 0.35, 1.0, 0.35, 1.0, 0.25, 1.0, 0.3, 1.0, 0.4, 1.0, 0.4, 1.0, 0.3, 1.0, 0.35, 1.0, 0.45, 1.0, 0.45, 1.0, 0.35, 1.0, 0.4, 1.0, 0.5, 1.0, 0.5, 1.0, 0.4, 1.0, 0.45, 1.0, 0.55, 1.0, 0.55, 1.0, 0.45, 1.0, 0.5, 1.0, 0.6, 1.0, 0.6, 1.0, 0.5, 1.0, 0.55, 1.0, 0.65, 1.0, 0.65, 1.0, 0.55, 1.0, 0.6, 1.0, 0.7, 1.0, 0.75, 1.0, 0.65, 1.0, 0.7, 1.0, 0.8, 1.0, 0.8, 1.0, 0.7, 1.0, 0.75, 1.0, 0.85, 1.0, 0.85, 1.0, 0.75, 1.0, 0.8, 1.0, 0.9, 1.0, 0.9, 1.0, 0.8, 1.0, 0.85, 1.0, 0.95, 1.0, 0.95, 1.0, 0.85, 1.0, 0.9, 1.0, 1.0, 1.0, 1.0, 1.0, 0.9, 1.0, 0.95, 1.0, 1.05, 1.0, 1.05, 1.0, 0.95, 1.0, 1.0, 1.0, 1.1, 1.0, 0.1, 0.0, 0.15, 0.0, 0.25, 0.0, 0.2, 0.0, 0.15, 0.0, 0.2, 0.0, 0.3, 0.0, 0.25, 0.0, 0.2, 0.0, 0.25, 0.0, 0.35, 0.0, 0.3, 0.0, 0.25, 0.0, 0.3, 0.0, 0.4, 0.0, 0.35, 0.0, 0.35, 0.0, 0.4, 0.0, 0.5, 0.0, 0.45, 0.0, 0.4, 0.0, 0.45, 0.0, 0.55, 0.0, 0.5, 0.0, 0.45, 0.0, 0.5, 0.0, 0.6, 0.0, 0.55, 0.0, 0.5, 0.0, 0.55, 0.0, 0.65, 0.0, 0.6, 0.0, 0.55, 0.0, 0.6, 0.0, 0.7, 0.0, 0.65, 0.0, 0.6, 0.0, 0.65, 0.0, 0.75, 0.0, 0.7, 0.0, 0.65, 0.0, 0.7, 0.0, 0.8, 0.0, 0.75, 0.0, 0.7, 0.0, 0.75, 0.0, 0.85, 0.0, 0.8, 0.0, 0.75, 0.0, 0.8, 0.0, 0.9, 0.0, 0.85, 0.0, 0.85, 0.0, 0.9, 0.0, 1.0, 0.0, 0.95, 0.0, 0.9, 0.0, 0.95, 0.0, 1.05, 0.0, 1.0, 0.0, 0.95, 0.0, 1.0, 0.0, 1.1, 0.0, 1.05, 0.0, 1.0, 0.0, 1.05, 0.0, 1.15, 0.0, 1.1, 0.0, 1.05, 0.0, 1.1, 0.0, 1.2, 0.0, 1.15, 0.0, 0.3, 0.0, 0.35, 0.0, 0.45, 0.0, 0.4, 0.0, 0.4, 0.0, 0.45, 0.0, 0.55, 0.0, 0.5, 0.0, 0.45, 0.0, 0.5, 0.0, 0.6, 0.0, 0.55, 0.0, 0.55, 0.0, 0.6, 0.0, 0.7, 0.0, 0.65, 0.0, 0.6, 0.0, 0.65, 0.0, 0.75, 0.0, 0.7, 0.0, 0.65, 0.0, 0.7, 0.0, 0.8, 0.0, 0.75, 0.0, 0.7, 0.0, 0.75, 0.0, 0.85, 0.0, 0.8, 0.0, 0.75, 0.0, 0.8, 0.0, 0.9, 0.0, 0.85, 0.0, 0.8, 0.0, 0.85, 0.0, 0.95, 0.0, 0.9, 0.0, 0.85, 0.0, 0.9, 0.0, 1.0, 0.0, 0.95, 0.0, 0.9, 0.0, 0.95, 0.0, 1.05, 0.0, 1.0, 0.0, 0.95, 0.0, 1.0, 0.0, 1.1, 0.0, 1.05, 0.0, 1.0, 0.0, 1.05, 0.0, 1.15, 0.0, 1.1, 0.0, 1.05, 0.0, 1.1, 0.0, 1.2, 0.0, 1.15, 0.0, 1.1, 0.0, 1.15, 0.0, 1.25, 0.0, 1.2, 0.0, 1.15, 0.0, 1.2, 0.0, 1.3, 0.0, 1.25, 0.0, 1.2, 0.0, 1.25, 0.0, 1.35, 0.0, 1.3, 0.0, 1.25, 0.0, 1.3, 0.0, 1.4, 0.0, 1.35, 0.0, 0.6, 0.0, 0.65, 0.0, 0.75, 0.0, 0.7, 0.0, 0.65, 0.0, 0.7, 0.0, 0.8, 0.0, 0.75, 0.0, 0.7, 0.0, 0.75, 0.0, 0.85, 0.0, 0.8, 0.0, 0.75, 0.0, 0.8, 0.0, 0.9, 0.0, 0.85, 0.0, 0.8, 0.0, 0.85, 0.0, 0.95, 0.0, 0.9, 0.0, 0.85, 0.0, 0.9, 0.0, 1.0, 0.0, 0.95, 0.0, 0.9, 0.0, 0.95, 0.0, 1.05, 0.0, 1.0, 0.0, 0.95, 0.0, 1.0, 0.0, 1.1, 0.0, 1.05, 0.0, 1.0, 0.0, 1.05, 0.0, 1.15, 0.0, 1.1, 0.0, 1.05, 0.0, 1.1, 0.0, 1.2, 0.0, 1.15, 0.0, 1.1, 0.0, 1.15, 0.0, 1.25, 0.0, 1.2, 0.0, 1.15, 0.0, 1.2, 0.0, 1.3, 0.0, 1.25, 0.0, 1.2, 0.0, 1.25, 0.0, 1.35, 0.0, 1.3, 0.0, 1.25, 0.0, 1.3, 0.0, 1.4, 0.0, 1.35, 0.0, 1.3, 0.0, 1.35, 0.0, 1.45, 0.0, 1.4, 0.0, 1.35, 0.0, 1.4, 0.0, 1.5, 0.0, 1.45, 0.0, 1.4, 0.0, 1.45, 0.0, 1.55, 0.0, 1.5, 0.0, 1.45, 0.0, 1.5, 0.0, 1.6, 0.0, 1.55, 0.0, 0.75, 0.0, 0.8, 0.0, 0.9, 0.0, 0.85, 0.0, 0.8, 0.0, 0.85, 0.0, 0.95, 0.0, 0.9, 0.0, 0.95, 0.0, 1.0, 0.0, 1.1, 0.0, 1.05, 0.0, 1.0, 0.0, 1.05, 0.0, 1.15, 0.0, 1.1, 0.0, 1.05, 0.0, 1.1, 0.0, 1.2, 0.0, 1.15, 0.0, 1.1, 0.0, 1.15, 0.0, 1.25, 0.0, 1.2, 0.0, 1.15, 0.0, 1.2, 0.0, 1.3, 0.0, 1.25, 0.0, 1.2, 0.0, 1.25, 0.0, 1.35, 0.0, 1.3, 0.0, 1.25, 0.0, 1.3, 0.0, 1.4, 0.0, 1.35, 0.0, 1.3, 0.0, 1.35, 0.0, 1.45, 0.0, 1.4, 0.0, 1.35, 0.0, 1.4, 0.0, 1.5, 0.0, 1.45, 0.0, 1.4, 0.0, 1.45, 0.0, 1.55, 0.0, 1.5, 0.0, 1.45, 0.0, 1.5, 0.0, 1.6, 0.0, 1.55, 0.0, 1.5, 0.0, 1.55, 0.0, 1.65, 0.0, 1.6, 0.0, 1.55, 0.0, 1.6, 0.0, 1.7, 0.0, 1.65, 0.0, 1.6, 0.0, 1.65, 0.0, 1.75, 0.0, 1.7, 0.0, 1.126, 1.0, 1.05, 1.0, 1.1, 1.0, 1.176, 1.0, 1.176, 1.0, 1.1, 1.0, 1.15, 1.0, 1.226, 1.0, 1.226, 1.0, 1.15, 1.0, 1.2, 1.0, 1.276, 1.0, 1.276, 1.0, 1.2, 1.0, 1.25, 1.0, 1.326, 1.0, 1.326, 1.0, 1.25, 1.0, 1.3, 1.0, 1.376, 1.0, 1.376, 1.0, 1.3, 1.0, 1.35, 1.0, 1.426, 1.0, 1.426, 1.0, 1.35, 1.0, 1.4, 1.0, 1.476, 1.0, 1.476, 1.0, 1.4, 1.0, 1.45, 1.0, 1.526, 1.0, 1.526, 1.0, 1.45, 1.0, 1.5, 1.0, 1.576, 1.0, 1.576, 1.0, 1.5, 1.0, 1.55, 1.0, 1.626, 1.0, 1.626, 1.0, 1.55, 1.0, 1.6, 1.0, 1.676, 1.0, 1.676, 1.0, 1.6, 1.0, 1.65, 1.0, 1.726, 1.0, 1.726, 1.0, 1.65, 1.0, 1.7, 1.0, 1.776, 1.0, 1.776, 1.0, 1.7, 1.0, 1.75, 1.0, 1.826, 1.0, 1.826, 1.0, 1.75, 1.0, 1.8, 1.0, 1.876, 1.0, 0.7, 1.0, 0.6, 1.0, 0.65, 1.0, 0.75, 1.0, 0.75, 1.0, 0.65, 1.0, 0.7, 1.0, 0.8, 1.0, 0.8, 1.0, 0.7, 1.0, 0.75, 1.0, 0.85, 1.0, 0.85, 1.0, 0.75, 1.0, 0.8, 1.0, 0.9, 1.0, 1.0, 1.0, 0.9, 1.0, 0.95, 1.0, 1.05, 1.0, 1.05, 1.0, 0.95, 1.0, 1.0, 1.0, 1.1, 1.0, 1.1, 1.0, 1.0, 1.0, 1.05, 1.0, 1.15, 1.0, 1.15, 1.0, 1.05, 1.0, 1.1, 1.0, 1.2, 1.0, 1.2, 1.0, 1.1, 1.0, 1.15, 1.0, 1.25, 1.0, 1.25, 1.0, 1.15, 1.0, 1.2, 1.0, 1.3, 1.0, 1.3, 1.0, 1.2, 1.0, 1.25, 1.0, 1.35, 1.0, 1.35, 1.0, 1.25, 1.0, 1.3, 1.0, 1.4, 1.0, 1.4, 1.0, 1.3, 1.0, 1.35, 1.0, 1.45, 1.0, 1.45, 1.0, 1.35, 1.0, 1.4, 1.0, 1.5, 1.0, 1.5, 1.0, 1.4, 1.0, 1.45, 1.0, 1.55, 1.0, 1.55, 1.0, 1.45, 1.0, 1.5, 1.0, 1.6, 1.0, 1.6, 1.0, 1.5, 1.0, 1.55, 1.0, 1.65, 1.0, 1.65, 1.0, 1.55, 1.0, 1.6, 1.0, 1.7, 1.0, 0.5, 1.0, 0.4, 1.0, 0.45, 1.0, 0.55, 1.0, 0.55, 1.0, 0.45, 1.0, 0.5, 1.0, 0.6, 1.0, 0.75, 1.0, 0.65, 1.0, 0.7, 1.0, 0.8, 1.0, 0.8, 1.0, 0.7, 1.0, 0.75, 1.0, 0.85, 1.0, 0.85, 1.0, 0.75, 1.0, 0.8, 1.0, 0.9, 1.0, 0.9, 1.0, 0.8, 1.0, 0.85, 1.0, 0.95, 1.0, 0.95, 1.0, 0.85, 1.0, 0.9, 1.0, 1.0, 1.0, 1.0, 1.0, 0.9, 1.0, 0.95, 1.0, 1.05, 1.0, 1.05, 1.0, 0.95, 1.0, 1.0, 1.0, 1.1, 1.0, 1.1, 1.0, 1.0, 1.0, 1.05, 1.0, 1.15, 1.0, 1.15, 1.0, 1.05, 1.0, 1.1, 1.0, 1.2, 1.0, 1.2, 1.0, 1.1, 1.0, 1.15, 1.0, 1.25, 1.0, 1.25, 1.0, 1.15, 1.0, 1.2, 1.0, 1.3, 1.0, 1.3, 1.0, 1.2, 1.0, 1.25, 1.0, 1.35, 1.0, 1.35, 1.0, 1.25, 1.0, 1.3, 1.0, 1.4, 1.0, 1.4, 1.0, 1.3, 1.0, 1.35, 1.0, 1.45, 1.0, 1.45, 1.0, 1.35, 1.0, 1.4, 1.0, 1.5, 1.0, 0.3, 1.0, 0.2, 1.0, 0.25, 1.0, 0.35, 1.0, 0.35, 1.0, 0.25, 1.0, 0.3, 1.0, 0.4, 1.0, 0.4, 1.0, 0.3, 1.0, 0.35, 1.0, 0.45, 1.0, 0.45, 1.0, 0.35, 1.0, 0.4, 1.0, 0.5, 1.0, 0.5, 1.0, 0.4, 1.0, 0.45, 1.0, 0.55, 1.0, 0.55, 1.0, 0.45, 1.0, 0.5, 1.0, 0.6, 1.0, 0.6, 1.0, 0.5, 1.0, 0.55, 1.0, 0.65, 1.0, 0.65, 1.0, 0.55, 1.0, 0.6, 1.0, 0.7, 1.0, 0.7, 1.0, 0.6, 1.0, 0.65, 1.0, 0.75, 1.0, 0.75, 1.0, 0.65, 1.0, 0.7, 1.0, 0.8, 1.0, 0.8, 1.0, 0.7, 1.0, 0.75, 1.0, 0.85, 1.0, 0.85, 1.0, 0.75, 1.0, 0.8, 1.0, 0.9, 1.0, 0.9, 1.0, 0.8, 1.0, 0.85, 1.0, 0.95, 1.0, 0.95, 1.0, 0.85, 1.0, 0.9, 1.0, 1.0, 1.0, 1.0, 1.0, 0.9, 1.0, 0.95, 1.0, 1.05, 1.0, 1.05, 1.0, 0.95, 1.0, 1.0, 1.0, 1.1, 1.0, 1.1, 1.0, 1.0, 1.0, 1.05, 1.0, 1.15, 1.0, 1.15, 1.0, 1.05, 1.0, 1.1, 1.0, 1.2, 1.0, 1.2, 1.0, 1.1, 1.0, 1.15, 1.0, 1.25, 1.0, 1.25, 1.0, 1.15, 1.0, 1.2, 1.0, 1.3, 1.0, 1.3, 0.0, 1.35, 0.0, 1.426, 0.0, 1.376, 0.0, 1.35, 0.0, 1.4, 0.0, 1.476, 0.0, 1.426, 0.0, 1.4, 0.0, 1.45, 0.0, 1.526, 0.0, 1.476, 0.0, 1.45, 0.0, 1.5, 0.0, 1.576, 0.0, 1.526, 0.0, 1.5, 0.0, 1.55, 0.0, 1.626, 0.0, 1.576, 0.0, 0.4, 1.0, 0.3, 1.0, 0.35, 1.0, 0.45, 1.0, 0.9, 1.0, 0.8, 1.0, 0.85, 1.0, 0.95, 1.0, 0.1, 0.0, 0.15, 0.0, 0.25, 0.0, 0.2, 0.0, 0.6, 0.0, 0.65, 0.0, 0.75, 0.0, 0.7, 0.0, 1.0, 0.0, 1.05, 0.0, 1.15, 0.0, 1.1, 0.0, 1.05, 0.0, 1.1, 0.0, 1.2, 0.0, 1.15, 0.0, 1.1, 0.0, 1.15, 0.0, 1.25, 0.0, 1.2, 0.0, 1.3, 0.0, 1.35, 0.0, 1.45, 0.0, 1.4, 0.0, 1.35, 0.0, 1.4, 0.0, 1.5, 0.0, 1.45, 0.0, 1.501, 1.0, 1.426, 1.0, 1.476, 1.0, 1.551, 1.0, 1.651, 1.0, 1.576, 1.0, 1.626, 1.0, 1.701, 1.0, 1.25, 1.0, 1.15, 1.0, 1.2, 1.0, 1.3, 1.0, 1.3, 1.0, 1.2, 1.0, 1.25, 1.0, 1.35, 1.0, 1.45, 1.0, 1.35, 1.0, 1.4, 1.0, 1.5, 1.0, 1.5, 1.0, 1.4, 1.0, 1.45, 1.0, 1.55, 1.0, 1.1, 1.0, 1.0, 1.0, 1.05, 1.0, 1.15, 1.0, 1.15, 1.0, 1.05, 1.0, 1.1, 1.0, 1.2, 1.0, 0.95, 1.0, 0.85, 1.0, 0.9, 1.0, 1.0, 1.0, 1.1, 1.0, 1.0, 1.0, 1.05, 1.0, 1.15, 1.0, 1.001, 0.0, 1.051, 0.0, 1.101, 0.0, 1.151, 0.0, 1.201, 0.0, 1.251, 0.0, 1.301, 0.0, 1.351, 0.0, 1.401, 0.0, 1.451, 0.0, 1.501, 0.0, 1.551, 0.0, 1.601, 0.0, 1.651, 0.0, 1.701, 0.0, 1.751, 0.0, 1.801, 0.0, 1.851, 0.0, 1.901, 0.0, 1.951, 0.0, 0.8757, 0.0, 0.9514, 0.0, 1.001, 0.0, 0.9257, 0.0, 0.9757, 0.0, 1.051, 0.0, 1.101, 0.0, 1.026, 0.0, 1.026, 0.0, 1.101, 0.0, 1.151, 0.0, 1.076, 0.0, 1.126, 0.0, 1.201, 0.0, 1.251, 0.0, 1.176, 0.0, 1.176, 0.0, 1.251, 0.0, 1.301, 0.0, 1.226, 0.0, 1.226, 0.0, 1.301, 0.0, 1.351, 0.0, 1.276, 0.0, 1.276, 0.0, 1.351, 0.0, 1.401, 0.0, 1.326, 0.0, 1.326, 0.0, 1.401, 0.0, 1.451, 0.0, 1.376, 0.0, 1.376, 0.0, 1.451, 0.0, 1.501, 0.0, 1.426, 0.0, 1.426, 0.0, 1.501, 0.0, 1.551, 0.0, 1.476, 0.0, 1.476, 0.0, 1.551, 0.0, 1.601, 0.0, 1.526, 0.0, 1.526, 0.0, 1.601, 0.0, 1.651, 0.0, 1.576, 0.0, 1.576, 0.0, 1.651, 0.0, 1.701, 0.0, 1.626, 0.0, 1.626, 0.0, 1.701, 0.0, 1.751, 0.0, 1.676, 0.0, 1.676, 0.0, 1.751, 0.0, 1.801, 0.0, 1.726, 0.0, 1.726, 0.0, 1.801, 0.0, 1.851, 0.0, 1.776, 0.0, 1.776, 0.0, 1.851, 0.0, 1.901, 0.0, 1.826, 0.0, 1.826, 0.0, 1.901, 0.0, 1.951, 0.0, 1.876, 0.0, 0.1, 1.0, 0.15, 1.0, 0.05, 1.0, 0.0, 1.0, 0.15, 1.0, 0.2, 1.0, 0.1, 1.0, 0.05, 1.0, 0.25, 1.0, 0.3, 1.0, 0.2, 1.0, 0.15, 1.0, 0.3, 1.0, 0.35, 1.0, 0.25, 1.0, 0.2, 1.0, 0.35, 1.0, 0.4, 1.0, 0.3, 1.0, 0.25, 1.0, 0.4, 1.0, 0.45, 1.0, 0.35, 1.0, 0.3, 1.0, 0.45, 1.0, 0.5, 1.0, 0.4, 1.0, 0.35, 1.0, 0.5, 1.0, 0.55, 1.0, 0.45, 1.0, 0.4, 1.0, 0.55, 1.0, 0.6, 1.0, 0.5, 1.0, 0.45, 1.0, 0.6, 1.0, 0.65, 1.0, 0.55, 1.0, 0.5, 1.0, 0.65, 1.0, 0.7, 1.0, 0.6, 1.0, 0.55, 1.0, 0.75, 1.0, 0.8, 1.0, 0.7, 1.0, 0.65, 1.0, 0.8, 1.0, 0.85, 1.0, 0.75, 1.0, 0.7, 1.0, 0.85, 1.0, 0.9, 1.0, 0.8, 1.0, 0.75, 1.0, 0.9, 1.0, 0.95, 1.0, 0.85, 1.0, 0.8, 1.0, 0.95, 1.0, 1.0, 1.0, 0.9, 1.0, 0.85, 1.0, 1.0, 1.0, 1.05, 1.0, 0.95, 1.0, 0.9, 1.0, 1.05, 1.0, 1.1, 1.0, 1.0, 1.0, 0.95, 1.0, 0.1, 0.0, 0.2, 0.0, 0.25, 0.0, 0.15, 0.0, 0.15, 0.0, 0.25, 0.0, 0.3, 0.0, 0.2, 0.0, 0.2, 0.0, 0.3, 0.0, 0.35, 0.0, 0.25, 0.0, 0.25, 0.0, 0.35, 0.0, 0.4, 0.0, 0.3, 0.0, 0.35, 0.0, 0.45, 0.0, 0.5, 0.0, 0.4, 0.0, 0.4, 0.0, 0.5, 0.0, 0.55, 0.0, 0.45, 0.0, 0.45, 0.0, 0.55, 0.0, 0.6, 0.0, 0.5, 0.0, 0.5, 0.0, 0.6, 0.0, 0.65, 0.0, 0.55, 0.0, 0.55, 0.0, 0.65, 0.0, 0.7, 0.0, 0.6, 0.0, 0.6, 0.0, 0.7, 0.0, 0.75, 0.0, 0.65, 0.0, 0.65, 0.0, 0.75, 0.0, 0.8, 0.0, 0.7, 0.0, 0.7, 0.0, 0.8, 0.0, 0.85, 0.0, 0.75, 0.0, 0.75, 0.0, 0.85, 0.0, 0.9, 0.0, 0.8, 0.0, 0.85, 0.0, 0.95, 0.0, 1.0, 0.0, 0.9, 0.0, 0.9, 0.0, 1.0, 0.0, 1.05, 0.0, 0.95, 0.0, 0.95, 0.0, 1.05, 0.0, 1.1, 0.0, 1.0, 0.0, 1.0, 0.0, 1.1, 0.0, 1.15, 0.0, 1.05, 0.0, 1.05, 0.0, 1.15, 0.0, 1.2, 0.0, 1.1, 0.0, 0.3, 0.0, 0.4, 0.0, 0.45, 0.0, 0.35, 0.0, 0.4, 0.0, 0.5, 0.0, 0.55, 0.0, 0.45, 0.0, 0.45, 0.0, 0.55, 0.0, 0.6, 0.0, 0.5, 0.0, 0.55, 0.0, 0.65, 0.0, 0.7, 0.0, 0.6, 0.0, 0.6, 0.0, 0.7, 0.0, 0.75, 0.0, 0.65, 0.0, 0.65, 0.0, 0.75, 0.0, 0.8, 0.0, 0.7, 0.0, 0.7, 0.0, 0.8, 0.0, 0.85, 0.0, 0.75, 0.0, 0.75, 0.0, 0.85, 0.0, 0.9, 0.0, 0.8, 0.0, 0.8, 0.0, 0.9, 0.0, 0.95, 0.0, 0.85, 0.0, 0.85, 0.0, 0.95, 0.0, 1.0, 0.0, 0.9, 0.0, 0.9, 0.0, 1.0, 0.0, 1.05, 0.0, 0.95, 0.0, 0.95, 0.0, 1.05, 0.0, 1.1, 0.0, 1.0, 0.0, 1.0, 0.0, 1.1, 0.0, 1.15, 0.0, 1.05, 0.0, 1.05, 0.0, 1.15, 0.0, 1.2, 0.0, 1.1, 0.0, 1.1, 0.0, 1.2, 0.0, 1.25, 0.0, 1.15, 0.0, 1.15, 0.0, 1.25, 0.0, 1.3, 0.0, 1.2, 0.0, 1.2, 0.0, 1.3, 0.0, 1.35, 0.0, 1.25, 0.0, 1.25, 0.0, 1.35, 0.0, 1.4, 0.0, 1.3, 0.0, 0.6, 0.0, 0.7, 0.0, 0.75, 0.0, 0.65, 0.0, 0.65, 0.0, 0.75, 0.0, 0.8, 0.0, 0.7, 0.0, 0.7, 0.0, 0.8, 0.0, 0.85, 0.0, 0.75, 0.0, 0.75, 0.0, 0.85, 0.0, 0.9, 0.0, 0.8, 0.0, 0.8, 0.0, 0.9, 0.0, 0.95, 0.0, 0.85, 0.0, 0.85, 0.0, 0.95, 0.0, 1.0, 0.0, 0.9, 0.0, 0.9, 0.0, 1.0, 0.0, 1.05, 0.0, 0.95, 0.0, 0.95, 0.0, 1.05, 0.0, 1.1, 0.0, 1.0, 0.0, 1.0, 0.0, 1.1, 0.0, 1.15, 0.0, 1.05, 0.0, 1.05, 0.0, 1.15, 0.0, 1.2, 0.0, 1.1, 0.0, 1.1, 0.0, 1.2, 0.0, 1.25, 0.0, 1.15, 0.0, 1.15, 0.0, 1.25, 0.0, 1.3, 0.0, 1.2, 0.0, 1.2, 0.0, 1.3, 0.0, 1.35, 0.0, 1.25, 0.0, 1.25, 0.0, 1.35, 0.0, 1.4, 0.0, 1.3, 0.0, 1.3, 0.0, 1.4, 0.0, 1.45, 0.0, 1.35, 0.0, 1.35, 0.0, 1.45, 0.0, 1.5, 0.0, 1.4, 0.0, 1.4, 0.0, 1.5, 0.0, 1.55, 0.0, 1.45, 0.0, 1.45, 0.0, 1.55, 0.0, 1.6, 0.0, 1.5, 0.0, 0.75, 0.0, 0.85, 0.0, 0.9, 0.0, 0.8, 0.0, 0.8, 0.0, 0.9, 0.0, 0.95, 0.0, 0.85, 0.0, 0.95, 0.0, 1.05, 0.0, 1.1, 0.0, 1.0, 0.0, 1.0, 0.0, 1.1, 0.0, 1.15, 0.0, 1.05, 0.0, 1.05, 0.0, 1.15, 0.0, 1.2, 0.0, 1.1, 0.0, 1.1, 0.0, 1.2, 0.0, 1.25, 0.0, 1.15, 0.0, 1.15, 0.0, 1.25, 0.0, 1.3, 0.0, 1.2, 0.0, 1.2, 0.0, 1.3, 0.0, 1.35, 0.0, 1.25, 0.0, 1.25, 0.0, 1.35, 0.0, 1.4, 0.0, 1.3, 0.0, 1.3, 0.0, 1.4, 0.0, 1.45, 0.0, 1.35, 0.0, 1.35, 0.0, 1.45, 0.0, 1.5, 0.0, 1.4, 0.0, 1.4, 0.0, 1.5, 0.0, 1.55, 0.0, 1.45, 0.0, 1.45, 0.0, 1.55, 0.0, 1.6, 0.0, 1.5, 0.0, 1.5, 0.0, 1.6, 0.0, 1.65, 0.0, 1.55, 0.0, 1.55, 0.0, 1.65, 0.0, 1.7, 0.0, 1.6, 0.0, 1.6, 0.0, 1.7, 0.0, 1.75, 0.0, 1.65, 0.0, 1.126, 1.0, 1.176, 1.0, 1.1, 1.0, 1.05, 1.0, 1.176, 1.0, 1.226, 1.0, 1.15, 1.0, 1.1, 1.0, 1.226, 1.0, 1.276, 1.0, 1.2, 1.0, 1.15, 1.0, 1.276, 1.0, 1.326, 1.0, 1.25, 1.0, 1.2, 1.0, 1.326, 1.0, 1.376, 1.0, 1.3, 1.0, 1.25, 1.0, 1.376, 1.0, 1.426, 1.0, 1.35, 1.0, 1.3, 1.0, 1.426, 1.0, 1.476, 1.0, 1.4, 1.0, 1.35, 1.0, 1.476, 1.0, 1.526, 1.0, 1.45, 1.0, 1.4, 1.0, 1.526, 1.0, 1.576, 1.0, 1.5, 1.0, 1.45, 1.0, 1.576, 1.0, 1.626, 1.0, 1.55, 1.0, 1.5, 1.0, 1.626, 1.0, 1.676, 1.0, 1.6, 1.0, 1.55, 1.0, 1.676, 1.0, 1.726, 1.0, 1.65, 1.0, 1.6, 1.0, 1.726, 1.0, 1.776, 1.0, 1.7, 1.0, 1.65, 1.0, 1.776, 1.0, 1.826, 1.0, 1.75, 1.0, 1.7, 1.0, 1.826, 1.0, 1.876, 1.0, 1.8, 1.0, 1.75, 1.0, 0.7, 1.0, 0.75, 1.0, 0.65, 1.0, 0.6, 1.0, 0.75, 1.0, 0.8, 1.0, 0.7, 1.0, 0.65, 1.0, 0.8, 1.0, 0.85, 1.0, 0.75, 1.0, 0.7, 1.0, 0.85, 1.0, 0.9, 1.0, 0.8, 1.0, 0.75, 1.0, 1.0, 1.0, 1.05, 1.0, 0.95, 1.0, 0.9, 1.0, 1.05, 1.0, 1.1, 1.0, 1.0, 1.0, 0.95, 1.0, 1.1, 1.0, 1.15, 1.0, 1.05, 1.0, 1.0, 1.0, 1.15, 1.0, 1.2, 1.0, 1.1, 1.0, 1.05, 1.0, 1.2, 1.0, 1.25, 1.0, 1.15, 1.0, 1.1, 1.0, 1.25, 1.0, 1.3, 1.0, 1.2, 1.0, 1.15, 1.0, 1.3, 1.0, 1.35, 1.0, 1.25, 1.0, 1.2, 1.0, 1.35, 1.0, 1.4, 1.0, 1.3, 1.0, 1.25, 1.0, 1.4, 1.0, 1.45, 1.0, 1.35, 1.0, 1.3, 1.0, 1.45, 1.0, 1.5, 1.0, 1.4, 1.0, 1.35, 1.0, 1.5, 1.0, 1.55, 1.0, 1.45, 1.0, 1.4, 1.0, 1.55, 1.0, 1.6, 1.0, 1.5, 1.0, 1.45, 1.0, 1.6, 1.0, 1.65, 1.0, 1.55, 1.0, 1.5, 1.0, 1.65, 1.0, 1.7, 1.0, 1.6, 1.0, 1.55, 1.0, 0.5, 1.0, 0.55, 1.0, 0.45, 1.0, 0.4, 1.0, 0.55, 1.0, 0.6, 1.0, 0.5, 1.0, 0.45, 1.0, 0.75, 1.0, 0.8, 1.0, 0.7, 1.0, 0.65, 1.0, 0.8, 1.0, 0.85, 1.0, 0.75, 1.0, 0.7, 1.0, 0.85, 1.0, 0.9, 1.0, 0.8, 1.0, 0.75, 1.0, 0.9, 1.0, 0.95, 1.0, 0.85, 1.0, 0.8, 1.0, 0.95, 1.0, 1.0, 1.0, 0.9, 1.0, 0.85, 1.0, 1.0, 1.0, 1.05, 1.0, 0.95, 1.0, 0.9, 1.0, 1.05, 1.0, 1.1, 1.0, 1.0, 1.0, 0.95, 1.0, 1.1, 1.0, 1.15, 1.0, 1.05, 1.0, 1.0, 1.0, 1.15, 1.0, 1.2, 1.0, 1.1, 1.0, 1.05, 1.0, 1.2, 1.0, 1.25, 1.0, 1.15, 1.0, 1.1, 1.0, 1.25, 1.0, 1.3, 1.0, 1.2, 1.0, 1.15, 1.0, 1.3, 1.0, 1.35, 1.0, 1.25, 1.0, 1.2, 1.0, 1.35, 1.0, 1.4, 1.0, 1.3, 1.0, 1.25, 1.0, 1.4, 1.0, 1.45, 1.0, 1.35, 1.0, 1.3, 1.0, 1.45, 1.0, 1.5, 1.0, 1.4, 1.0, 1.35, 1.0, 0.3, 1.0, 0.35, 1.0, 0.25, 1.0, 0.2, 1.0, 0.35, 1.0, 0.4, 1.0, 0.3, 1.0, 0.25, 1.0, 0.4, 1.0, 0.45, 1.0, 0.35, 1.0, 0.3, 1.0, 0.45, 1.0, 0.5, 1.0, 0.4, 1.0, 0.35, 1.0, 0.5, 1.0, 0.55, 1.0, 0.45, 1.0, 0.4, 1.0, 0.55, 1.0, 0.6, 1.0, 0.5, 1.0, 0.45, 1.0, 0.6, 1.0, 0.65, 1.0, 0.55, 1.0, 0.5, 1.0, 0.65, 1.0, 0.7, 1.0, 0.6, 1.0, 0.55, 1.0, 0.7, 1.0, 0.75, 1.0, 0.65, 1.0, 0.6, 1.0, 0.75, 1.0, 0.8, 1.0, 0.7, 1.0, 0.65, 1.0, 0.8, 1.0, 0.85, 1.0, 0.75, 1.0, 0.7, 1.0, 0.85, 1.0, 0.9, 1.0, 0.8, 1.0, 0.75, 1.0, 0.9, 1.0, 0.95, 1.0, 0.85, 1.0, 0.8, 1.0, 0.95, 1.0, 1.0, 1.0, 0.9, 1.0, 0.85, 1.0, 1.0, 1.0, 1.05, 1.0, 0.95, 1.0, 0.9, 1.0, 1.05, 1.0, 1.1, 1.0, 1.0, 1.0, 0.95, 1.0, 1.1, 1.0, 1.15, 1.0, 1.05, 1.0, 1.0, 1.0, 1.15, 1.0, 1.2, 1.0, 1.1, 1.0, 1.05, 1.0, 1.2, 1.0, 1.25, 1.0, 1.15, 1.0, 1.1, 1.0, 1.25, 1.0, 1.3, 1.0, 1.2, 1.0, 1.15, 1.0, 1.3, 0.0, 1.376, 0.0, 1.426, 0.0, 1.35, 0.0, 1.35, 0.0, 1.426, 0.0, 1.476, 0.0, 1.4, 0.0, 1.4, 0.0, 1.476, 0.0, 1.526, 0.0, 1.45, 0.0, 1.45, 0.0, 1.526, 0.0, 1.576, 0.0, 1.5, 0.0, 1.5, 0.0, 1.576, 0.0, 1.626, 0.0, 1.55, 0.0, 0.4, 1.0, 0.45, 1.0, 0.35, 1.0, 0.3, 1.0, 0.9, 1.0, 0.95, 1.0, 0.85, 1.0, 0.8, 1.0, 0.1, 0.0, 0.2, 0.0, 0.25, 0.0, 0.15, 0.0, 0.6, 0.0, 0.7, 0.0, 0.75, 0.0, 0.65, 0.0, 1.0, 0.0, 1.1, 0.0, 1.15, 0.0, 1.05, 0.0, 1.05, 0.0, 1.15, 0.0, 1.2, 0.0, 1.1, 0.0, 1.1, 0.0, 1.2, 0.0, 1.25, 0.0, 1.15, 0.0, 1.3, 0.0, 1.4, 0.0, 1.45, 0.0, 1.35, 0.0, 1.35, 0.0, 1.45, 0.0, 1.5, 0.0, 1.4, 0.0, 1.501, 1.0, 1.551, 1.0, 1.476, 1.0, 1.426, 1.0, 1.651, 1.0, 1.701, 1.0, 1.626, 1.0, 1.576, 1.0, 1.25, 1.0, 1.3, 1.0, 1.2, 1.0, 1.15, 1.0, 1.3, 1.0, 1.35, 1.0, 1.25, 1.0, 1.2, 1.0, 1.45, 1.0, 1.5, 1.0, 1.4, 1.0, 1.35, 1.0, 1.5, 1.0, 1.55, 1.0, 1.45, 1.0, 1.4, 1.0, 1.1, 1.0, 1.15, 1.0, 1.05, 1.0, 1.0, 1.0, 1.15, 1.0, 1.2, 1.0, 1.1, 1.0, 1.05, 1.0, 0.95, 1.0, 1.0, 1.0, 0.9, 1.0, 0.85, 1.0, 1.1, 1.0, 1.15, 1.0, 1.05, 1.0, 1.0, 1.0, 1.001, 0.0, 1.951, 0.0, 1.901, 0.0, 1.851, 0.0, 1.801, 0.0, 1.751, 0.0, 1.701, 0.0, 1.651, 0.0, 1.601, 0.0, 1.551, 0.0, 1.501, 0.0, 1.451, 0.0, 1.401, 0.0, 1.351, 0.0, 1.301, 0.0, 1.251, 0.0, 1.201, 0.0, 1.151, 0.0, 1.101, 0.0, 1.051, 0.0, 0.1, 1.0, 0.05, 1.0, 0.05, 1.0, 0.1, 1.0, 0.35, 1.0, 0.3, 1.0, 0.3, 1.0, 0.35, 1.0, 0.25, 1.0, 0.2, 1.0, 0.2, 1.0, 0.25, 1.0, 0.9, 1.0, 0.85, 1.0, 0.85, 1.0, 0.9, 1.0, 0.95, 1.0, 0.9, 1.0, 0.9, 1.0, 0.95, 1.0, 0.5, 1.0, 0.45, 1.0, 0.45, 1.0, 0.5, 1.0, 0.7, 1.0, 0.65, 1.0, 0.65, 1.0, 0.7, 1.0, 0.4, 1.0, 0.35, 1.0, 0.35, 1.0, 0.4, 1.0, 0.45, 1.0, 0.4, 1.0, 0.4, 1.0, 0.45, 1.0, 0.55, 1.0, 0.5, 1.0, 0.5, 1.0, 0.55, 1.0, 0.2, 1.0, 0.15, 1.0, 0.15, 1.0, 0.2, 1.0, 0.15, 0.0, 0.1, 0.0, 0.1, 0.0, 0.15, 0.0, 1.0, 1.0, 0.95, 1.0, 0.95, 1.0, 1.0, 1.0, 0.75, 1.0, 0.7, 1.0, 0.7, 1.0, 0.75, 1.0, 0.8, 1.0, 0.75, 1.0, 0.75, 1.0, 0.8, 1.0, 0.05, 1.0, 0.0, 1.0, 0.0, 1.0, 0.05, 1.0, 0.65, 0.0, 0.6, 0.0, 0.6, 0.0, 0.65, 0.0, 0.85, 1.0, 0.8, 1.0, 0.8, 1.0, 0.85, 1.0, 0.6, 1.0, 0.55, 1.0, 0.55, 1.0, 0.6, 1.0, 0.3, 1.0, 0.25, 1.0, 0.25, 1.0, 0.3, 1.0, 0.5, 0.5, 0.5625, 0.5, 0.5625, 0.6667, 0.5, 0.6667, 0.5, 0.6667, 0.5625, 0.6667, 0.5625, 0.8333, 0.5, 0.8333, 0.5, 0.8333, 0.5625, 0.8333, 0.5625, 1.0, 0.5, 1.0, 0.5, -1.11e-16, 0.5625, -1.11e-16, 0.5625, 0.1667, 0.5, 0.1667, 0.5, 0.1667, 0.5625, 0.1667, 0.5625, 0.3333, 0.5, 0.3333, 0.5, 0.3333, 0.5625, 0.3333, 0.5625, 0.5, 0.5, 0.5, 0.5625, 0.5, 0.625, 0.5, 0.625, 0.6667, 0.5625, 0.6667, 0.5625, 0.6667, 0.625, 0.6667, 0.625, 0.8333, 0.5625, 0.8333, 0.5625, 0.8333, 0.625, 0.8333, 0.625, 1.0, 0.5625, 1.0, 0.5625, -1.11e-16, 0.625, -1.11e-16, 0.625, 0.1667, 0.5625, 0.1667, 0.5625, 0.1667, 0.625, 0.1667, 0.625, 0.3333, 0.5625, 0.3333, 0.5625, 0.3333, 0.625, 0.3333, 0.625, 0.5, 0.5625, 0.5, 0.625, 0.5, 0.6875, 0.5, 0.6875, 0.6667, 0.625, 0.6667, 0.625, 0.6667, 0.6875, 0.6667, 0.6875, 0.8333, 0.625, 0.8333, 0.625, 0.8333, 0.6875, 0.8333, 0.6875, 1.0, 0.625, 1.0, 0.625, -1.11e-16, 0.6875, -1.11e-16, 0.6875, 0.1667, 0.625, 0.1667, 0.625, 0.1667, 0.6875, 0.1667, 0.6875, 0.3333, 0.625, 0.3333, 0.625, 0.3333, 0.6875, 0.3333, 0.6875, 0.5, 0.625, 0.5, 0.6875, 0.5, 0.75, 0.5, 0.75, 0.6667, 0.6875, 0.6667, 0.6875, 0.6667, 0.75, 0.6667, 0.75, 0.8333, 0.6875, 0.8333, 0.6875, 0.8333, 0.75, 0.8333, 0.75, 1.0, 0.6875, 1.0, 0.6875, -1.11e-16, 0.75, -1.11e-16, 0.75, 0.1667, 0.6875, 0.1667, 0.6875, 0.1667, 0.75, 0.1667, 0.75, 0.3333, 0.6875, 0.3333, 0.6875, 0.3333, 0.75, 0.3333, 0.75, 0.5, 0.6875, 0.5, 0.75, 0.5, 0.8125, 0.5, 0.8125, 0.6667, 0.75, 0.6667, 0.75, 0.6667, 0.8125, 0.6667, 0.8125, 0.8333, 0.75, 0.8333, 0.75, 0.8333, 0.8125, 0.8333, 0.8125, 1.0, 0.75, 1.0, 0.75, -1.11e-16, 0.8125, -1.11e-16, 0.8125, 0.1667, 0.75, 0.1667, 0.75, 0.1667, 0.8125, 0.1667, 0.8125, 0.3333, 0.75, 0.3333, 0.75, 0.3333, 0.8125, 0.3333, 0.8125, 0.5, 0.75, 0.5, 0.8125, 0.5, 0.875, 0.5, 0.875, 0.6667, 0.8125, 0.6667, 0.8125, 0.6667, 0.875, 0.6667, 0.875, 0.8333, 0.8125, 0.8333, 0.8125, 0.8333, 0.875, 0.8333, 0.875, 1.0, 0.8125, 1.0, 0.8125, -1.11e-16, 0.875, -1.11e-16, 0.875, 0.1667, 0.8125, 0.1667, 0.8125, 0.1667, 0.875, 0.1667, 0.875, 0.3333, 0.8125, 0.3333, 0.8125, 0.3333, 0.875, 0.3333, 0.875, 0.5, 0.8125, 0.5, 0.875, 0.5, 0.9375, 0.5, 0.9375, 0.6667, 0.875, 0.6667, 0.875, 0.6667, 0.9375, 0.6667, 0.9375, 0.8333, 0.875, 0.8333, 0.875, 0.8333, 0.9375, 0.8333, 0.9375, 1.0, 0.875, 1.0, 0.875, -1.11e-16, 0.9375, -1.11e-16, 0.9375, 0.1667, 0.875, 0.1667, 0.875, 0.1667, 0.9375, 0.1667, 0.9375, 0.3333, 0.875, 0.3333, 0.875, 0.3333, 0.9375, 0.3333, 0.9375, 0.5, 0.875, 0.5, 0.9375, 0.5, 1.0, 0.5, 1.0, 0.6667, 0.9375, 0.6667, 0.9375, 0.6667, 1.0, 0.6667, 1.0, 0.8333, 0.9375, 0.8333, 0.9375, 0.8333, 1.0, 0.8333, 1.0, 1.0, 0.9375, 1.0, 0.9375, -1.11e-16, 1.0, -1.11e-16, 1.0, 0.1667, 0.9375, 0.1667, 0.9375, 0.1667, 1.0, 0.1667, 1.0, 0.3333, 0.9375, 0.3333, 0.9375, 0.3333, 1.0, 0.3333, 1.0, 0.5, 0.9375, 0.5, 0.0, 0.5, 0.0625, 0.5, 0.0625, 0.6667, 0.0, 0.6667, 0.0, 0.6667, 0.0625, 0.6667, 0.0625, 0.8333, 0.0, 0.8333, 0.0, 0.8333, 0.0625, 0.8333, 0.0625, 1.0, 0.0, 1.0, 0.0, -1.11e-16, 0.0625, -1.11e-16, 0.0625, 0.1667, 0.0, 0.1667, 0.0, 0.1667, 0.0625, 0.1667, 0.0625, 0.3333, 0.0, 0.3333, 0.0, 0.3333, 0.0625, 0.3333, 0.0625, 0.5, 0.0, 0.5, 0.0625, 0.5, 0.125, 0.5, 0.125, 0.6667, 0.0625, 0.6667, 0.0625, 0.6667, 0.125, 0.6667, 0.125, 0.8333, 0.0625, 0.8333, 0.0625, 0.8333, 0.125, 0.8333, 0.125, 1.0, 0.0625, 1.0, 0.0625, -1.11e-16, 0.125, -1.11e-16, 0.125, 0.1667, 0.0625, 0.1667, 0.0625, 0.1667, 0.125, 0.1667, 0.125, 0.3333, 0.0625, 0.3333, 0.0625, 0.3333, 0.125, 0.3333, 0.125, 0.5, 0.0625, 0.5, 0.125, 0.5, 0.1875, 0.5, 0.1875, 0.6667, 0.125, 0.6667, 0.125, 0.6667, 0.1875, 0.6667, 0.1875, 0.8333, 0.125, 0.8333, 0.125, 0.8333, 0.1875, 0.8333, 0.1875, 1.0, 0.125, 1.0, 0.125, -1.11e-16, 0.1875, -1.11e-16, 0.1875, 0.1667, 0.125, 0.1667, 0.125, 0.1667, 0.1875, 0.1667, 0.1875, 0.3333, 0.125, 0.3333, 0.125, 0.3333, 0.1875, 0.3333, 0.1875, 0.5, 0.125, 0.5, 0.1875, 0.5, 0.25, 0.5, 0.25, 0.6667, 0.1875, 0.6667, 0.1875, 0.6667, 0.25, 0.6667, 0.25, 0.8333, 0.1875, 0.8333, 0.1875, 0.8333, 0.25, 0.8333, 0.25, 1.0, 0.1875, 1.0, 0.1875, -1.11e-16, 0.25, -1.11e-16, 0.25, 0.1667, 0.1875, 0.1667, 0.1875, 0.1667, 0.25, 0.1667, 0.25, 0.3333, 0.1875, 0.3333, 0.1875, 0.3333, 0.25, 0.3333, 0.25, 0.5, 0.1875, 0.5, 0.25, 0.5, 0.3125, 0.5, 0.3125, 0.6667, 0.25, 0.6667, 0.25, 0.6667, 0.3125, 0.6667, 0.3125, 0.8333, 0.25, 0.8333, 0.25, 0.8333, 0.3125, 0.8333, 0.3125, 1.0, 0.25, 1.0, 0.25, -1.11e-16, 0.3125, -1.11e-16, 0.3125, 0.1667, 0.25, 0.1667, 0.25, 0.1667, 0.3125, 0.1667, 0.3125, 0.3333, 0.25, 0.3333, 0.25, 0.3333, 0.3125, 0.3333, 0.3125, 0.5, 0.25, 0.5, 0.3125, 0.5, 0.375, 0.5, 0.375, 0.6667, 0.3125, 0.6667, 0.3125, 0.6667, 0.375, 0.6667, 0.375, 0.8333, 0.3125, 0.8333, 0.3125, 0.8333, 0.375, 0.8333, 0.375, 1.0, 0.3125, 1.0, 0.3125, -1.11e-16, 0.375, -1.11e-16, 0.375, 0.1667, 0.3125, 0.1667, 0.3125, 0.1667, 0.375, 0.1667, 0.375, 0.3333, 0.3125, 0.3333, 0.3125, 0.3333, 0.375, 0.3333, 0.375, 0.5, 0.3125, 0.5, 0.375, 0.5, 0.4375, 0.5, 0.4375, 0.6667, 0.375, 0.6667, 0.375, 0.6667, 0.4375, 0.6667, 0.4375, 0.8333, 0.375, 0.8333, 0.375, 0.8333, 0.4375, 0.8333, 0.4375, 1.0, 0.375, 1.0, 0.375, -1.11e-16, 0.4375, -1.11e-16, 0.4375, 0.1667, 0.375, 0.1667, 0.375, 0.1667, 0.4375, 0.1667, 0.4375, 0.3333, 0.375, 0.3333, 0.375, 0.3333, 0.4375, 0.3333, 0.4375, 0.5, 0.375, 0.5, 0.4375, 0.5, 0.5, 0.5, 0.5, 0.6667, 0.4375, 0.6667, 0.4375, 0.6667, 0.5, 0.6667, 0.5, 0.8333, 0.4375, 0.8333, 0.4375, 0.8333, 0.5, 0.8333, 0.5, 1.0, 0.4375, 1.0, 0.4375, -1.11e-16, 0.5, -1.11e-16, 0.5, 0.1667, 0.4375, 0.1667, 0.4375, 0.1667, 0.5, 0.1667, 0.5, 0.3333, 0.4375, 0.3333, 0.4375, 0.3333, 0.5, 0.3333, 0.5, 0.5, 0.4375, 0.5, 0.0, 0.0, 0.0, 0.0, 0.0, 0.0, 0.0, 0.0, 0.0, 0.0, 0.0, 0.0, 0.0, 0.0, 0.0, 0.0, 0.0, 0.0, 0.0, 0.0, 0.0, 0.0, 0.0, 0.0, 0.0, 0.0, 0.0, 0.0, 0.0, 0.0, 0.0, 0.0, 0.0, 0.0, 0.0, 0.0, 0.0, 0.0, 0.0, 0.0])
me_cube_002.materials.append(mat_whitematerial)
me_cube_002.materials.append(mat_coffeebrownmaterial)
me_cube_002.use_remesh_fix_poles = True
me_cube_002.use_remesh_preserve_attributes = False
me_cube_002.update()

# ---- objects
ob_coffeecup = bpy.data.objects.new('CoffeeCup', me_cube_002)

# ---- transforms, parenting, visibility, modifiers, constraints
ob_coffeecup.location = (0.0, 0.0, 0.0)
_m = ob_coffeecup.modifiers.new('Auto Smooth', 'NODES')
_m.node_group = ng_auto_smooth
_gi = [s.identifier for s in ng_auto_smooth.interface.items_tree if s.item_type == 'SOCKET' and s.in_out == 'INPUT']
_m[_gi[1]] = 1.134  # Angle

# ---- collection membership
col_collection.objects.link(ob_coffeecup)

# ---- scene / render settings (as saved in the file)
scene.frame_start = 1; scene.frame_end = 250; scene.frame_set(21)
scene.render.engine = 'BLENDER_EEVEE_NEXT'
scene.cycles.sampling_pattern = 'TABULATED_SOBOL'
scene.cycles.use_light_tree = False
scene.view_settings.view_transform = 'Filmic'
bpy.context.view_layer.update()

# ---- added for rendering (the .blend has no active camera and no usable light): camera, sun
cam_auto = bpy.data.cameras.new('AutoCamera')
cam_auto.lens = 50.0
cam_auto.sensor_width = 36.0
cam_auto.clip_end = 1000.0
ob_auto_camera = bpy.data.objects.new('AutoCamera', cam_auto)
scene.collection.objects.link(ob_auto_camera)
ob_auto_camera.location = (0.185045, -0.214536, 0.148028)
ob_auto_camera.rotation_euler = (1.09748, -7.21219e-08, 0.694738)
scene.camera = ob_auto_camera
light_auto_sun = bpy.data.lights.new('AutoSun', 'SUN')
light_auto_sun.energy = 3.0
light_auto_sun.angle = 0.0523599
ob_auto_sun = bpy.data.objects.new('AutoSun', light_auto_sun)
scene.collection.objects.link(ob_auto_sun)
ob_auto_sun.rotation_euler = (0.872665, 0.174533, 0.523599)
bpy.context.view_layer.update()
